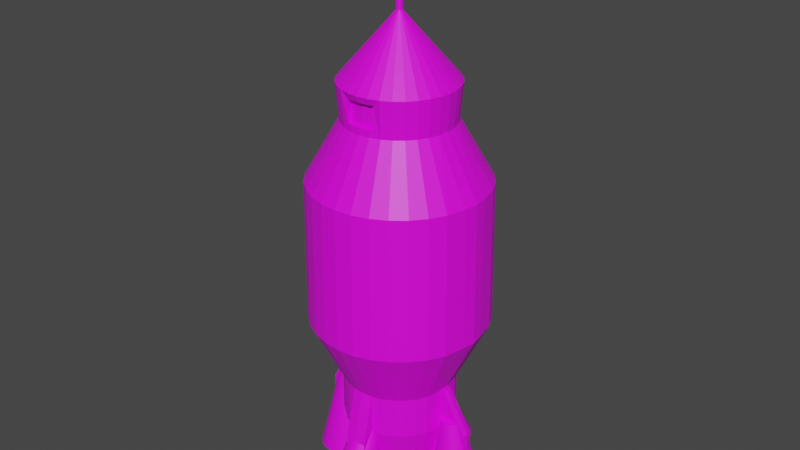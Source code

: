 # Source: ENEASRocket6.blend  (saved by Blender 2.81.16; exported with 4.5.12 LTS)
import bpy
from mathutils import Matrix  # noqa: F401  (used for matrix-valued properties, if any)

bpy.ops.wm.read_factory_settings(use_empty=True)
scene = bpy.context.scene
scene.name = 'Scene'

# ---- collections
col_collection = bpy.data.collections.new('Collection'); scene.collection.children.link(col_collection)

# ---- images (referenced by path relative to the original .blend; pixels are not part of the script)
import os
ASSET_DIR = os.environ.get("B2B_ASSET_DIR", "")  # directory of the original .blend (textures are referenced by path, not embedded)
HERE = os.path.dirname(os.path.abspath(__file__))  # packed textures are extracted next to this script under _unpacked/

def load_image(name, relpath, width, height, colorspace="sRGB"):
    """Load a texture the original file referenced (path relative to the .blend, or extracted next to this script)."""
    p = next((c for c in (os.path.join(HERE, relpath), os.path.join(ASSET_DIR, relpath)) if relpath and os.path.exists(c)), "")
    if p:
        img = bpy.data.images.load(p, check_existing=True)
        img.name = name
    else:  # same state as the original file: an image datablock whose file is absent (Cycles renders it pink)
        img = bpy.data.images.new(name, width, height)
        img.source = "FILE"
        img.filepath = "//" + (relpath or name)
    img.colorspace_settings.name = colorspace
    return img
img_lospec500_32x_png = load_image('lospec500-32x.png', 'lospec500-32x.png', 1024, 1024, 'sRGB')

# ---- materials (node trees are filled in below, after node groups)
mat_texturematerial = bpy.data.materials.new('TextureMaterial')
mat_texturematerial.use_transparent_shadow = False

# ---- material node trees
mat_texturematerial.use_nodes = True; mat_texturematerial.node_tree.nodes.clear()
_N = mat_texturematerial.node_tree.nodes; _L = mat_texturematerial.node_tree.links
n0 = _N.new('ShaderNodeBsdfPrincipled'); n0.name = 'Principled BSDF'; n0.location = (10, 300)
n0.distribution = 'GGX'
n0.subsurface_method = 'BURLEY'
n0.inputs[3].default_value = 1.45
n0.inputs[27].default_value = (0.0, 0.0, 0.0, 1.0)
n0.inputs[28].default_value = 1.0
n1 = _N.new('ShaderNodeTexImage'); n1.name = 'Image Texture'; n1.location = (-479, 153)
n1.image = img_lospec500_32x_png
n2 = _N.new('ShaderNodeOutputMaterial'); n2.name = 'Material Output'; n2.location = (572, 201)
_L.new(n0.outputs[0], n2.inputs[0])
_L.new(n1.outputs[0], n0.inputs[0])
n2.is_active_output = True

# ---- world
world_world = bpy.data.worlds.new('World'); scene.world = world_world
world_world.use_nodes = True; world_world.node_tree.nodes.clear()
_N = world_world.node_tree.nodes; _L = world_world.node_tree.links
n0 = _N.new('ShaderNodeOutputWorld'); n0.name = 'World Output'; n0.location = (300, 300)
n1 = _N.new('ShaderNodeBackground'); n1.name = 'Background'; n1.location = (10, 300)
n1.inputs[0].default_value = (0.05088, 0.05088, 0.05088, 1.0)
_L.new(n1.outputs[0], n0.inputs[0])
n0.is_active_output = True
world_world.color = (0.05088, 0.05088, 0.05088)
world_world.use_sun_shadow = False
world_world.sun_shadow_jitter_overblur = 0.0

# ---- meshes
me_cylinder_002 = bpy.data.meshes.new('Cylinder.002')
me_cylinder_002.from_pydata([(-0.5141, 0.2, 0.471), (-0.4741, 0.08, 1.131), (-0.4751, 0.1962, 0.471), (-0.4585, 0.07846, 1.131), (-0.4376, 0.1848, 0.471), (-0.4435, 0.07391, 1.131), (-0.403, 0.1663, 0.471), (-0.4297, 0.06652, 1.131), (-0.3727, 0.1414, 0.471), (-0.4176, 0.05657, 1.131), (-0.3478, 0.1111, 0.471), (-0.4076, 0.04445, 1.131), (-0.3294, 0.07654, 0.471), (-0.4002, 0.03061, 1.131), (-0.318, 0.03902, 0.471), (-0.3957, 0.01561, 1.131), (-0.3141, 2.699e-07, 0.471), (-0.3941, 2.946e-07, 1.131), (-0.318, -0.03902, 0.471), (-0.3957, -0.01561, 1.131), (-0.3294, -0.07654, 0.471), (-0.4002, -0.03061, 1.131), (-0.3478, -0.1111, 0.471), (-0.4076, -0.04445, 1.131), (-0.3727, -0.1414, 0.471), (-0.4176, -0.05657, 1.131), (-0.403, -0.1663, 0.471), (-0.4297, -0.06652, 1.131), (-0.4376, -0.1848, 0.471), (-0.4435, -0.07391, 1.131), (-0.4751, -0.1962, 0.471), (-0.4585, -0.07846, 1.131), (-0.5141, -0.2, 0.471), (-0.4741, -0.08, 1.131), (-0.5532, -0.1962, 0.471), (-0.4897, -0.07846, 1.131), (-0.5907, -0.1848, 0.471), (-0.5048, -0.07391, 1.131), (-0.6253, -0.1663, 0.471), (-0.5186, -0.06652, 1.131), (-0.6556, -0.1414, 0.471), (-0.5307, -0.05657, 1.131), (-0.6804, -0.1111, 0.471), (-0.5407, -0.04445, 1.131), (-0.6989, -0.07654, 0.471), (-0.548, -0.03061, 1.131), (-0.7103, -0.03902, 0.471), (-0.5526, -0.01561, 1.131), (-0.7141, 4.479e-07, 0.471), (-0.5541, 3.658e-07, 1.131), (-0.7103, 0.03902, 0.471), (-0.5526, 0.01561, 1.131), (-0.6989, 0.07654, 0.471), (-0.548, 0.03062, 1.131), (-0.6804, 0.1111, 0.471), (-0.5407, 0.04445, 1.131), (-0.6556, 0.1414, 0.471), (-0.5307, 0.05657, 1.131), (-0.6253, 0.1663, 0.471), (-0.5186, 0.06652, 1.131), (-0.5907, 0.1848, 0.471), (-0.5048, 0.07391, 1.131), (-0.5532, 0.1962, 0.471), (-0.4897, 0.07846, 1.131), (0.5132, 0.2, 0.471), (0.4692, 0.08, 1.131), (0.5523, 0.1962, 0.471), (0.4848, 0.07846, 1.131), (0.5898, 0.1848, 0.471), (0.4998, 0.07391, 1.131), (0.6243, 0.1663, 0.471), (0.5137, 0.06652, 1.131), (0.6547, 0.1414, 0.471), (0.5258, 0.05657, 1.131), (0.6795, 0.1111, 0.471), (0.5358, 0.04445, 1.131), (0.698, 0.07654, 0.471), (0.5431, 0.03061, 1.131), (0.7094, 0.03902, 0.471), (0.5477, 0.01561, 1.131), (0.7132, 2.699e-07, 0.471), (0.5492, 2.946e-07, 1.131), (0.7094, -0.03902, 0.471), (0.5477, -0.01561, 1.131), (0.698, -0.07654, 0.471), (0.5431, -0.03061, 1.131), (0.6795, -0.1111, 0.471), (0.5358, -0.04445, 1.131), (0.6547, -0.1414, 0.471), (0.5258, -0.05657, 1.131), (0.6243, -0.1663, 0.471), (0.5137, -0.06652, 1.131), (0.5898, -0.1848, 0.471), (0.4998, -0.07391, 1.131), (0.5523, -0.1962, 0.471), (0.4848, -0.07846, 1.131), (0.5132, -0.2, 0.471), (0.4692, -0.08, 1.131), (0.4742, -0.1962, 0.471), (0.4536, -0.07846, 1.131), (0.4367, -0.1848, 0.471), (0.4386, -0.07391, 1.131), (0.4021, -0.1663, 0.471), (0.4248, -0.06652, 1.131), (0.3718, -0.1414, 0.471), (0.4127, -0.05657, 1.131), (0.3469, -0.1111, 0.471), (0.4027, -0.04445, 1.131), (0.3285, -0.07654, 0.471), (0.3953, -0.03061, 1.131), (0.3171, -0.03902, 0.471), (0.3908, -0.01561, 1.131), (0.3132, 4.479e-07, 0.471), (0.3892, 3.658e-07, 1.131), (0.3171, 0.03902, 0.471), (0.3908, 0.01561, 1.131), (0.3285, 0.07654, 0.471), (0.3953, 0.03062, 1.131), (0.3469, 0.1111, 0.471), (0.4027, 0.04445, 1.131), (0.3718, 0.1414, 0.471), (0.4127, 0.05657, 1.131), (0.4021, 0.1663, 0.471), (0.4248, 0.06652, 1.131), (0.4367, 0.1848, 0.471), (0.4386, 0.07391, 1.131), (0.4742, 0.1962, 0.471), (0.4536, 0.07846, 1.131), (-0.003191, 0.75, 0.471), (-0.003191, 0.41, 1.131), (0.03583, 0.7462, 0.471), (0.01242, 0.4085, 1.131), (0.07335, 0.7348, 0.471), (0.02742, 0.4039, 1.131), (0.1079, 0.7163, 0.471), (0.04125, 0.3965, 1.131), (0.1382, 0.6914, 0.471), (0.05338, 0.3866, 1.131), (0.1631, 0.6611, 0.471), (0.06333, 0.3744, 1.131), (0.1816, 0.6265, 0.471), (0.07072, 0.3606, 1.131), (0.193, 0.589, 0.471), (0.07527, 0.3456, 1.131), (0.1968, 0.55, 0.471), (0.07681, 0.33, 1.131), (0.193, 0.511, 0.471), (0.07527, 0.3144, 1.131), (0.1816, 0.4735, 0.471), (0.07072, 0.2994, 1.131), (0.1631, 0.4389, 0.471), (0.06333, 0.2856, 1.131), (0.1382, 0.4086, 0.471), (0.05338, 0.2734, 1.131), (0.1079, 0.3837, 0.471), (0.04125, 0.2635, 1.131), (0.07335, 0.3652, 0.471), (0.02742, 0.2561, 1.131), (0.03583, 0.3538, 0.471), (0.01242, 0.2515, 1.131), (-0.003191, 0.35, 0.471), (-0.003191, 0.25, 1.131), (-0.04221, 0.3538, 0.471), (-0.0188, 0.2515, 1.131), (-0.07973, 0.3652, 0.471), (-0.03381, 0.2561, 1.131), (-0.1143, 0.3837, 0.471), (-0.04764, 0.2635, 1.131), (-0.1446, 0.4086, 0.471), (-0.05976, 0.2734, 1.131), (-0.1695, 0.4389, 0.471), (-0.06971, 0.2856, 1.131), (-0.188, 0.4735, 0.471), (-0.0771, 0.2994, 1.131), (-0.1993, 0.511, 0.471), (-0.08165, 0.3144, 1.131), (-0.2032, 0.55, 0.471), (-0.08319, 0.33, 1.131), (-0.1993, 0.589, 0.471), (-0.08165, 0.3456, 1.131), (-0.188, 0.6265, 0.471), (-0.0771, 0.3606, 1.131), (-0.1695, 0.6611, 0.471), (-0.06971, 0.3744, 1.131), (-0.1446, 0.6914, 0.471), (-0.05976, 0.3866, 1.131), (-0.1143, 0.7163, 0.471), (-0.04764, 0.3965, 1.131), (-0.07973, 0.7348, 0.471), (-0.03381, 0.4039, 1.131), (-0.04221, 0.7462, 0.471), (-0.0188, 0.4085, 1.131), (-0.002465, -0.35, 0.471), (-0.002465, -0.25, 1.131), (0.03655, -0.3538, 0.471), (0.01314, -0.2515, 1.131), (0.07407, -0.3652, 0.471), (0.02815, -0.2561, 1.131), (0.1086, -0.3837, 0.471), (0.04198, -0.2635, 1.131), (0.139, -0.4086, 0.471), (0.0541, -0.2734, 1.131), (0.1638, -0.4389, 0.471), (0.06405, -0.2856, 1.131), (0.1823, -0.4735, 0.471), (0.07145, -0.2994, 1.131), (0.1937, -0.511, 0.471), (0.076, -0.3144, 1.131), (0.1975, -0.55, 0.471), (0.07753, -0.33, 1.131), (0.1937, -0.589, 0.471), (0.076, -0.3456, 1.131), (0.1823, -0.6265, 0.471), (0.07145, -0.3606, 1.131), (0.1638, -0.6611, 0.471), (0.06405, -0.3744, 1.131), (0.139, -0.6914, 0.471), (0.0541, -0.3866, 1.131), (0.1086, -0.7163, 0.471), (0.04198, -0.3965, 1.131), (0.07407, -0.7348, 0.471), (0.02815, -0.4039, 1.131), (0.03655, -0.7462, 0.471), (0.01314, -0.4085, 1.131), (-0.002465, -0.75, 0.471), (-0.002465, -0.41, 1.131), (-0.04148, -0.7462, 0.471), (-0.01807, -0.4085, 1.131), (-0.079, -0.7348, 0.471), (-0.03308, -0.4039, 1.131), (-0.1136, -0.7163, 0.471), (-0.04691, -0.3965, 1.131), (-0.1439, -0.6914, 0.471), (-0.05903, -0.3866, 1.131), (-0.1688, -0.6611, 0.471), (-0.06898, -0.3744, 1.131), (-0.1872, -0.6265, 0.471), (-0.07638, -0.3606, 1.131), (-0.1986, -0.589, 0.471), (-0.08093, -0.3456, 1.131), (-0.2025, -0.55, 0.471), (-0.08247, -0.33, 1.131), (-0.1986, -0.511, 0.471), (-0.08093, -0.3144, 1.131), (-0.1872, -0.4735, 0.471), (-0.07638, -0.2994, 1.131), (-0.1688, -0.4389, 0.471), (-0.06898, -0.2856, 1.131), (-0.1439, -0.4086, 0.471), (-0.05903, -0.2734, 1.131), (-0.1136, -0.3837, 0.471), (-0.04691, -0.2635, 1.131), (-0.079, -0.3652, 0.471), (-0.03308, -0.2561, 1.131), (-0.04148, -0.3538, 0.471), (-0.01807, -0.2515, 1.131), (2.125e-07, 0.222, 0.7491), (3.971e-07, 0.01548, 3.927), (0.04331, 0.2177, 0.7491), (0.004231, 0.01507, 3.927), (0.08496, 0.2051, 0.7491), (0.008299, 0.01383, 3.927), (0.1233, 0.1846, 0.7491), (0.01205, 0.01183, 3.927), (0.157, 0.157, 0.7491), (0.01534, 0.009133, 3.927), (0.1846, 0.1233, 0.7491), (0.01803, 0.005847, 3.927), (0.2027, 0.08943, 0.7491), (0.02004, 0.002097, 3.927), (0.2182, 0.01099, 0.7491), (0.02127, -0.001971, 3.927), (-0.2182, 0.01099, 0.7491), (-0.02127, -0.001971, 3.927), (-0.2027, 0.08943, 0.7491), (-0.02004, 0.002097, 3.927), (-0.1846, 0.1233, 0.7491), (-0.01803, 0.005847, 3.927), (-0.157, 0.157, 0.7491), (-0.01533, 0.009133, 3.927), (-0.1233, 0.1846, 0.7491), (-0.01205, 0.01183, 3.927), (-0.08496, 0.2051, 0.7491), (-0.008299, 0.01383, 3.927), (-0.04331, 0.2177, 0.7491), (-0.00423, 0.01507, 3.927), (2.505e-07, 0.3951, 3.49), (0.07829, 0.3874, 3.49), (0.1536, 0.3645, 3.49), (0.2229, 0.3275, 3.49), (0.2838, 0.2776, 3.49), (0.3337, 0.2167, 3.49), (0.3707, 0.1474, 3.49), (0.3936, 0.07209, 3.49), (-0.3936, 0.07209, 3.49), (-0.3707, 0.1474, 3.49), (-0.3337, 0.2167, 3.49), (-0.2838, 0.2776, 3.49), (-0.2229, 0.3275, 3.49), (-0.1536, 0.3645, 3.49), (-0.07829, 0.3874, 3.49), (0.07417, 0.3667, 3.235), (0.07797, 0.392, 1.348), (0.07797, 0.392, 1.049), (0.1455, 0.345, 3.235), (0.1529, 0.3692, 1.348), (0.1529, 0.3692, 1.049), (0.2112, 0.3099, 3.235), (0.222, 0.3323, 1.348), (0.222, 0.3323, 1.049), (0.2688, 0.2626, 3.235), (0.2826, 0.2826, 1.348), (0.2826, 0.2826, 1.049), (0.3161, 0.205, 3.235), (0.3323, 0.222, 1.348), (0.3323, 0.222, 1.049), (0.3512, 0.1393, 3.235), (0.3692, 0.1529, 1.348), (0.3692, 0.1529, 1.049), (0.3729, 0.06796, 3.235), (0.392, 0.038, 1.348), (0.392, 0.038, 1.049), (-0.3729, 0.06796, 3.235), (-0.392, 0.03801, 1.348), (-0.392, 0.03801, 1.049), (-0.3512, 0.1393, 3.235), (-0.3692, 0.1529, 1.348), (-0.3692, 0.1529, 1.049), (-0.3161, 0.205, 3.235), (-0.3323, 0.222, 1.348), (-0.3323, 0.222, 1.049), (-0.2688, 0.2626, 3.235), (-0.2826, 0.2826, 1.348), (-0.2826, 0.2826, 1.049), (-0.2112, 0.3099, 3.235), (-0.222, 0.3323, 1.348), (-0.222, 0.3323, 1.049), (-0.1455, 0.345, 3.235), (-0.1529, 0.3692, 1.348), (-0.1529, 0.3692, 1.049), (-0.07417, 0.3667, 3.235), (-0.07797, 0.392, 1.348), (-0.07797, 0.392, 1.049), (2.189e-07, 0.3997, 1.049), (2.189e-07, 0.3997, 1.348), (2.59e-07, 0.374, 3.235), (0.07797, 0.4875, 0.851), (0.07797, 0.4875, 1.001), (2.189e-07, 0.4952, 1.001), (-0.07797, 0.4875, 1.001), (2.189e-07, 0.4952, 0.851), (-0.07797, 0.4875, 0.851), (0.5918, 0.038, 1.049), (0.6027, 0.03073, 0.7491), (0.4217, 0.038, 1.348), (-0.6097, 0.03073, 0.7491), (-0.5918, 0.03801, 1.049), (-0.4217, 0.03801, 1.348), (2.125e-07, -0.222, 0.7491), (3.971e-07, -0.02789, 3.927), (0.04331, -0.2177, 0.7491), (0.004231, -0.02747, 3.927), (0.08496, -0.2051, 0.7491), (0.008299, -0.02624, 3.927), (0.1233, -0.1846, 0.7491), (0.01205, -0.02423, 3.927), (0.157, -0.157, 0.7491), (0.01534, -0.02154, 3.927), (0.1846, -0.1233, 0.7491), (0.01803, -0.01825, 3.927), (0.2027, -0.08943, 0.7491), (0.02004, -0.0145, 3.927), (0.2182, -0.01099, 0.7491), (0.02127, -0.01043, 3.927), (0.2205, 2.761e-08, 0.7491), (0.02169, -0.006202, 3.927), (-0.2205, 2.761e-08, 0.7491), (-0.02169, -0.006202, 3.927), (-0.2182, -0.01099, 0.7491), (-0.02127, -0.01043, 3.927), (-0.2027, -0.08943, 0.7491), (-0.02004, -0.0145, 3.927), (-0.1846, -0.1233, 0.7491), (-0.01803, -0.01825, 3.927), (-0.157, -0.157, 0.7491), (-0.01533, -0.02154, 3.927), (-0.1233, -0.1846, 0.7491), (-0.01205, -0.02423, 3.927), (-0.08496, -0.2051, 0.7491), (-0.008299, -0.02624, 3.927), (-0.04331, -0.2177, 0.7491), (-0.00423, -0.02747, 3.927), (2.59e-07, -0.3864, 3.444), (0.07417, -0.3791, 3.444), (0.1012, -0.3709, 3.444), (0.2229, -0.3399, 3.49), (0.2838, -0.29, 3.49), (0.3337, -0.2291, 3.49), (0.3707, -0.1598, 3.49), (0.3936, -0.08449, 3.49), (0.4013, -0.006202, 3.49), (-0.4013, -0.006202, 3.49), (-0.3936, -0.08449, 3.49), (-0.3707, -0.1598, 3.49), (-0.3337, -0.2291, 3.49), (-0.2838, -0.29, 3.49), (-0.2229, -0.3399, 3.49), (-0.1012, -0.3709, 3.444), (-0.07417, -0.3791, 3.444), (0.07417, -0.3791, 3.235), (0.07797, -0.392, 1.348), (0.07797, -0.392, 1.049), (0.1012, -0.3709, 3.282), (0.1529, -0.3692, 1.348), (0.1529, -0.3692, 1.049), (0.2112, -0.3223, 3.235), (0.222, -0.3323, 1.348), (0.222, -0.3323, 1.049), (0.2688, -0.275, 3.235), (0.2826, -0.2826, 1.348), (0.2826, -0.2826, 1.049), (0.3161, -0.2174, 3.235), (0.3323, -0.222, 1.348), (0.3323, -0.222, 1.049), (0.3512, -0.1517, 3.235), (0.3692, -0.1529, 1.348), (0.3692, -0.1529, 1.049), (0.3729, -0.08037, 3.235), (0.392, -0.038, 1.348), (0.392, -0.038, 1.049), (0.3802, -0.006202, 3.235), (0.3997, 2.838e-08, 1.348), (-0.3802, -0.006202, 3.235), (-0.3997, 2.838e-08, 1.348), (-0.3729, -0.08037, 3.235), (-0.392, -0.03801, 1.348), (-0.392, -0.03801, 1.049), (-0.3512, -0.1517, 3.235), (-0.3692, -0.1529, 1.348), (-0.3692, -0.1529, 1.049), (-0.3161, -0.2174, 3.235), (-0.3323, -0.222, 1.348), (-0.3323, -0.222, 1.049), (-0.2688, -0.275, 3.235), (-0.2826, -0.2826, 1.348), (-0.2826, -0.2826, 1.049), (-0.2112, -0.3223, 3.235), (-0.222, -0.3323, 1.348), (-0.222, -0.3323, 1.049), (-0.1012, -0.3709, 3.282), (-0.1529, -0.3692, 1.348), (-0.1529, -0.3692, 1.049), (-0.07417, -0.3791, 3.235), (-0.07797, -0.392, 1.348), (-0.07797, -0.392, 1.049), (2.189e-07, -0.3997, 1.049), (2.189e-07, -0.3997, 1.348), (2.59e-07, -0.3864, 3.235), (0.01803, 0.005847, 4.477), (0.01534, 0.009133, 4.477), (0.01205, 0.01183, 4.477), (0.008299, 0.01383, 4.477), (3.971e-07, 0.01548, 4.477), (0.004231, 0.01507, 4.477), (0.07797, -0.4811, 0.8382), (0.07797, -0.4811, 0.9884), (2.189e-07, -0.4888, 0.9884), (-0.07797, -0.4811, 0.9884), (2.189e-07, -0.4888, 0.8382), (-0.07797, -0.4811, 0.8382), (0.5918, -0.038, 1.049), (0.6027, -0.03073, 0.7491), (0.6089, 2.761e-08, 0.7491), (0.5995, 2.838e-08, 1.049), (0.4217, -0.038, 1.348), (0.4294, 2.838e-08, 1.348), (-0.5995, 2.838e-08, 1.049), (-0.6159, 2.761e-08, 0.7491), (-0.6097, -0.03073, 0.7491), (-0.5918, -0.03801, 1.049), (-0.4294, 2.838e-08, 1.348), (-0.4217, -0.03801, 1.348), (-0.07829, -0.3998, 3.49), (2.505e-07, -0.4075, 3.49), (-0.1536, -0.3769, 3.49), (0.07829, -0.3998, 3.49), (0.1536, -0.3769, 3.49), (0.1455, -0.3574, 3.235), (-0.1455, -0.3574, 3.235), (2.59e-07, -0.3864, 3.282), (0.07417, -0.3791, 3.282), (-0.07417, -0.3791, 3.282), (2.347e-07, -0.3532, 3.282), (2.347e-07, -0.3532, 3.444), (0.07417, -0.3459, 3.444), (0.07417, -0.3459, 3.282), (-0.07417, -0.3459, 3.444), (-0.07417, -0.3459, 3.282), (-0.1012, -0.3377, 3.444), (0.1012, -0.3377, 3.444), (0.1012, -0.3377, 3.282), (-0.1012, -0.3377, 3.282), (2.458e-07, 0.3232, 0.7491), (0.06305, 0.317, 0.7491), (0.1237, 0.2986, 0.7491), (0.1796, 0.2687, 0.7491), (0.2285, 0.2285, 0.7491), (0.2687, 0.1796, 0.7491), (0.2986, 0.1237, 0.7491), (0.317, 0.03073, 0.7491), (0.3232, 2.761e-08, 0.7491), (-0.3232, 2.761e-08, 0.7491), (-0.317, 0.03073, 0.7491), (-0.2986, 0.1237, 0.7491), (-0.2687, 0.1796, 0.7491), (-0.2285, 0.2285, 0.7491), (-0.1796, 0.2687, 0.7491), (-0.1237, 0.2986, 0.7491), (-0.06305, 0.317, 0.7491), (2.458e-07, -0.3232, 0.7491), (0.06305, -0.317, 0.7491), (0.1237, -0.2986, 0.7491), (0.1796, -0.2687, 0.7491), (0.2285, -0.2285, 0.7491), (0.2687, -0.1796, 0.7491), (0.2986, -0.1237, 0.7491), (0.317, -0.03073, 0.7491), (-0.317, -0.03073, 0.7491), (-0.2986, -0.1237, 0.7491), (-0.2687, -0.1796, 0.7491), (-0.2285, -0.2285, 0.7491), (-0.1796, -0.2687, 0.7491), (-0.1237, -0.2986, 0.7491), (-0.06305, -0.317, 0.7491), (2.125e-07, 0.222, 1.043), (0.04331, 0.2177, 1.043), (0.08496, 0.2051, 1.043), (0.1233, 0.1846, 1.043), (0.157, 0.157, 1.043), (0.1846, 0.1233, 1.043), (0.2027, 0.08943, 1.043), (0.2182, 0.01099, 1.043), (0.2205, 2.761e-08, 1.043), (-0.2205, 2.761e-08, 1.043), (-0.2182, 0.01099, 1.043), (-0.2027, 0.08943, 1.043), (-0.1846, 0.1233, 1.043), (-0.157, 0.157, 1.043), (-0.1233, 0.1846, 1.043), (-0.08496, 0.2051, 1.043), (-0.04331, 0.2177, 1.043), (2.125e-07, -0.222, 1.043), (0.04331, -0.2177, 1.043), (0.08496, -0.2051, 1.043), (0.1233, -0.1846, 1.043), (0.157, -0.157, 1.043), (0.1846, -0.1233, 1.043), (0.2027, -0.08943, 1.043), (0.2182, -0.01099, 1.043), (-0.2182, -0.01099, 1.043), (-0.2027, -0.08943, 1.043), (-0.1846, -0.1233, 1.043), (-0.157, -0.157, 1.043), (-0.1233, -0.1846, 1.043), (-0.08496, -0.2051, 1.043), (-0.04331, -0.2177, 1.043), (0.02004, 0.002097, 4.477), (0.02127, -0.001971, 4.477), (0.02169, -0.006202, 4.477), (-0.02127, -0.001971, 4.477), (-0.02169, -0.006202, 4.477), (-0.02004, 0.002097, 4.477), (-0.01803, 0.005847, 4.477), (-0.01533, 0.009133, 4.477), (-0.01205, 0.01183, 4.477), (-0.008299, 0.01383, 4.477), (-0.00423, 0.01507, 4.477), (0.004231, -0.02747, 4.477), (3.971e-07, -0.02789, 4.477), (0.008299, -0.02624, 4.477), (0.01205, -0.02423, 4.477), (0.01534, -0.02154, 4.477), (0.01803, -0.01825, 4.477), (0.02004, -0.0145, 4.477), (0.02127, -0.01043, 4.477), (-0.02127, -0.01043, 4.477), (-0.02004, -0.0145, 4.477), (-0.01803, -0.01825, 4.477), (-0.01533, -0.02154, 4.477), (-0.01205, -0.02423, 4.477), (-0.008299, -0.02624, 4.477), (-0.00423, -0.02747, 4.477), (0.1206, 0.6016, 2.819), (0.1227, 0.6152, 1.813), (0.2366, 0.5665, 2.819), (0.2406, 0.5794, 1.813), (0.3435, 0.5093, 2.819), (0.3493, 0.5213, 1.813), (0.4372, 0.4324, 2.819), (0.4446, 0.4431, 1.813), (0.5141, 0.3387, 2.819), (0.5228, 0.3478, 1.813), (0.5713, 0.2318, 2.819), (0.5809, 0.2391, 1.813), (0.6065, 0.0953, 2.819), (0.6167, 0.07932, 1.813), (0.6184, -0.004834, 2.819), (0.6288, -0.001526, 1.813), (-0.6184, -0.004834, 2.819), (-0.6288, -0.001526, 1.813), (-0.6065, 0.0953, 2.819), (-0.6167, 0.07932, 1.813), (-0.5713, 0.2318, 2.819), (-0.5809, 0.2391, 1.813), (-0.5141, 0.3387, 2.819), (-0.5228, 0.3478, 1.813), (-0.4372, 0.4324, 2.819), (-0.4446, 0.4431, 1.813), (-0.3435, 0.5093, 2.819), (-0.3493, 0.5213, 1.813), (-0.2366, 0.5665, 2.819), (-0.2406, 0.5794, 1.813), (-0.1206, 0.6016, 2.819), (-0.1227, 0.6152, 1.813), (1.352e-07, 0.6272, 1.813), (1.566e-07, 0.6135, 2.819), (0.1206, -0.6113, 2.819), (0.1227, -0.6182, 1.813), (0.2366, -0.5761, 2.819), (0.2406, -0.5824, 1.813), (0.3435, -0.519, 2.819), (0.3493, -0.5243, 1.813), (0.4372, -0.4421, 2.819), (0.4446, -0.4461, 1.813), (0.5141, -0.3484, 2.819), (0.5228, -0.3508, 1.813), (0.5713, -0.2415, 2.819), (0.5809, -0.2421, 1.813), (0.6065, -0.105, 2.819), (0.6167, -0.08237, 1.813), (-0.6065, -0.105, 2.819), (-0.6167, -0.08237, 1.813), (-0.5713, -0.2415, 2.819), (-0.5809, -0.2421, 1.813), (-0.5141, -0.3484, 2.819), (-0.5228, -0.3508, 1.813), (-0.4372, -0.4421, 2.819), (-0.4446, -0.4461, 1.813), (-0.3435, -0.519, 2.819), (-0.3493, -0.5243, 1.813), (-0.2366, -0.5761, 2.819), (-0.2406, -0.5824, 1.813), (-0.1206, -0.6113, 2.819), (-0.1227, -0.6182, 1.813), (1.352e-07, -0.6303, 1.813), (1.566e-07, -0.6232, 2.819)], [], [(0, 1, 3, 2), (2, 3, 5, 4), (4, 5, 7, 6), (6, 7, 9, 8), (8, 9, 11, 10), (10, 11, 13, 12), (12, 13, 15, 14), (14, 15, 17, 16), (16, 17, 19, 18), (18, 19, 21, 20), (20, 21, 23, 22), (22, 23, 25, 24), (24, 25, 27, 26), (26, 27, 29, 28), (28, 29, 31, 30), (30, 31, 33, 32), (32, 33, 35, 34), (34, 35, 37, 36), (36, 37, 39, 38), (38, 39, 41, 40), (40, 41, 43, 42), (42, 43, 45, 44), (44, 45, 47, 46), (46, 47, 49, 48), (48, 49, 51, 50), (50, 51, 53, 52), (52, 53, 55, 54), (54, 55, 57, 56), (56, 57, 59, 58), (58, 59, 61, 60), (3, 1, 63, 61, 59, 57, 55, 53, 51, 49, 47, 45, 43, 41, 39, 37, 35, 33, 31, 29, 27, 25, 23, 21, 19, 17, 15, 13, 11, 9, 7, 5), (60, 61, 63, 62), (62, 63, 1, 0), (0, 2, 4, 6, 8, 10, 12, 14, 16, 18, 20, 22, 24, 26, 28, 30, 32, 34, 36, 38, 40, 42, 44, 46, 48, 50, 52, 54, 56, 58, 60, 62), (64, 65, 67, 66), (66, 67, 69, 68), (68, 69, 71, 70), (70, 71, 73, 72), (72, 73, 75, 74), (74, 75, 77, 76), (76, 77, 79, 78), (78, 79, 81, 80), (80, 81, 83, 82), (82, 83, 85, 84), (84, 85, 87, 86), (86, 87, 89, 88), (88, 89, 91, 90), (90, 91, 93, 92), (92, 93, 95, 94), (94, 95, 97, 96), (96, 97, 99, 98), (98, 99, 101, 100), (100, 101, 103, 102), (102, 103, 105, 104), (104, 105, 107, 106), (106, 107, 109, 108), (108, 109, 111, 110), (110, 111, 113, 112), (112, 113, 115, 114), (114, 115, 117, 116), (116, 117, 119, 118), (118, 119, 121, 120), (120, 121, 123, 122), (122, 123, 125, 124), (67, 65, 127, 125, 123, 121, 119, 117, 115, 113, 111, 109, 107, 105, 103, 101, 99, 97, 95, 93, 91, 89, 87, 85, 83, 81, 79, 77, 75, 73, 71, 69), (124, 125, 127, 126), (126, 127, 65, 64), (64, 66, 68, 70, 72, 74, 76, 78, 80, 82, 84, 86, 88, 90, 92, 94, 96, 98, 100, 102, 104, 106, 108, 110, 112, 114, 116, 118, 120, 122, 124, 126), (128, 129, 131, 130), (130, 131, 133, 132), (132, 133, 135, 134), (134, 135, 137, 136), (136, 137, 139, 138), (138, 139, 141, 140), (140, 141, 143, 142), (142, 143, 145, 144), (144, 145, 147, 146), (146, 147, 149, 148), (148, 149, 151, 150), (150, 151, 153, 152), (152, 153, 155, 154), (154, 155, 157, 156), (156, 157, 159, 158), (158, 159, 161, 160), (160, 161, 163, 162), (162, 163, 165, 164), (164, 165, 167, 166), (166, 167, 169, 168), (168, 169, 171, 170), (170, 171, 173, 172), (172, 173, 175, 174), (174, 175, 177, 176), (176, 177, 179, 178), (178, 179, 181, 180), (180, 181, 183, 182), (182, 183, 185, 184), (184, 185, 187, 186), (186, 187, 189, 188), (131, 129, 191, 189, 187, 185, 183, 181, 179, 177, 175, 173, 171, 169, 167, 165, 163, 161, 159, 157, 155, 153, 151, 149, 147, 145, 143, 141, 139, 137, 135, 133), (188, 189, 191, 190), (190, 191, 129, 128), (128, 130, 132, 134, 136, 138, 140, 142, 144, 146, 148, 150, 152, 154, 156, 158, 160, 162, 164, 166, 168, 170, 172, 174, 176, 178, 180, 182, 184, 186, 188, 190), (192, 193, 195, 194), (194, 195, 197, 196), (196, 197, 199, 198), (198, 199, 201, 200), (200, 201, 203, 202), (202, 203, 205, 204), (204, 205, 207, 206), (206, 207, 209, 208), (208, 209, 211, 210), (210, 211, 213, 212), (212, 213, 215, 214), (214, 215, 217, 216), (216, 217, 219, 218), (218, 219, 221, 220), (220, 221, 223, 222), (222, 223, 225, 224), (224, 225, 227, 226), (226, 227, 229, 228), (228, 229, 231, 230), (230, 231, 233, 232), (232, 233, 235, 234), (234, 235, 237, 236), (236, 237, 239, 238), (238, 239, 241, 240), (240, 241, 243, 242), (242, 243, 245, 244), (244, 245, 247, 246), (246, 247, 249, 248), (248, 249, 251, 250), (250, 251, 253, 252), (195, 193, 255, 253, 251, 249, 247, 245, 243, 241, 239, 237, 235, 233, 231, 229, 227, 225, 223, 221, 219, 217, 215, 213, 211, 209, 207, 205, 203, 201, 199, 197), (252, 253, 255, 254), (254, 255, 193, 192), (192, 194, 196, 198, 200, 202, 204, 206, 208, 210, 212, 214, 216, 218, 220, 222, 224, 226, 228, 230, 232, 234, 236, 238, 240, 242, 244, 246, 248, 250, 252, 254), (286, 257, 259, 287), (287, 259, 261, 288), (288, 261, 263, 289), (289, 263, 265, 290), (290, 265, 267, 291), (291, 267, 269, 292), (292, 269, 271, 293), (293, 271, 375, 400), (401, 377, 273, 294), (294, 273, 275, 295), (295, 275, 277, 296), (296, 277, 279, 297), (297, 279, 281, 298), (298, 281, 283, 299), (299, 283, 285, 300), (300, 285, 257, 286), (340, 300, 286, 345), (337, 299, 300, 340), (334, 298, 299, 337), (331, 297, 298, 334), (328, 296, 297, 331), (325, 295, 296, 328), (322, 294, 295, 325), (432, 401, 294, 322), (319, 293, 400, 430), (316, 292, 293, 319), (313, 291, 292, 316), (310, 290, 291, 313), (307, 289, 290, 310), (304, 288, 289, 307), (301, 287, 288, 304), (345, 286, 287, 301), (502, 343, 303, 503), (625, 345, 301, 592), (503, 303, 306, 504), (303, 302, 305, 306), (592, 301, 304, 594), (504, 306, 309, 505), (306, 305, 308, 309), (594, 304, 307, 596), (505, 309, 312, 506), (309, 308, 311, 312), (596, 307, 310, 598), (506, 312, 315, 507), (312, 311, 314, 315), (598, 310, 313, 600), (507, 315, 318, 508), (315, 314, 317, 318), (600, 313, 316, 602), (508, 318, 321, 509), (318, 317, 320, 321), (602, 316, 319, 604), (320, 431, 475, 354), (321, 320, 354, 352), (604, 319, 430, 606), (324, 512, 355, 356), (433, 323, 357, 480), (608, 432, 322, 610), (512, 324, 327, 513), (324, 323, 326, 327), (610, 322, 325, 612), (513, 327, 330, 514), (327, 326, 329, 330), (612, 325, 328, 614), (514, 330, 333, 515), (330, 329, 332, 333), (614, 328, 331, 616), (515, 333, 336, 516), (333, 332, 335, 336), (616, 331, 334, 618), (516, 336, 339, 517), (336, 335, 338, 339), (618, 334, 337, 620), (517, 339, 342, 518), (339, 338, 341, 342), (620, 337, 340, 622), (518, 342, 343, 502), (622, 340, 345, 625), (344, 302, 347, 348), (343, 342, 351, 350), (342, 341, 349, 351), (303, 343, 350, 346), (302, 303, 346, 347), (341, 344, 348, 349), (353, 352, 473, 472), (352, 354, 475, 473), (509, 321, 352, 353), (510, 509, 353, 472), (477, 476, 356, 355), (476, 480, 357, 356), (512, 511, 477, 355), (323, 324, 356, 357), (483, 485, 361, 359), (485, 486, 363, 361), (486, 395, 365, 363), (395, 396, 367, 365), (396, 397, 369, 367), (397, 398, 371, 369), (398, 399, 373, 371), (399, 400, 375, 373), (401, 402, 379, 377), (402, 403, 381, 379), (403, 404, 383, 381), (404, 405, 385, 383), (405, 406, 387, 385), (406, 484, 389, 387), (484, 482, 391, 389), (482, 483, 359, 391), (393, 392, 493, 494), (489, 490, 495, 492), (446, 488, 484, 406), (443, 446, 406, 405), (440, 443, 405, 404), (437, 440, 404, 403), (434, 437, 403, 402), (432, 434, 402, 401), (427, 430, 400, 399), (424, 427, 399, 398), (421, 424, 398, 397), (418, 421, 397, 396), (415, 418, 396, 395), (487, 415, 395, 486), (491, 489, 492, 497), (394, 393, 494, 499), (519, 520, 411, 455), (285, 283, 575, 576), (655, 626, 409, 457), (520, 521, 414, 411), (411, 414, 413, 410), (626, 628, 487, 409), (521, 522, 417, 414), (414, 417, 416, 413), (628, 630, 415, 487), (522, 523, 420, 417), (417, 420, 419, 416), (630, 632, 418, 415), (523, 524, 423, 420), (420, 423, 422, 419), (632, 634, 421, 418), (524, 525, 426, 423), (423, 426, 425, 422), (634, 636, 424, 421), (525, 526, 429, 426), (426, 429, 428, 425), (636, 638, 427, 424), (428, 474, 475, 431), (429, 470, 474, 428), (638, 606, 430, 427), (436, 479, 478, 527), (433, 480, 481, 435), (608, 640, 434, 432), (527, 528, 439, 436), (436, 439, 438, 435), (640, 642, 437, 434), (528, 529, 442, 439), (439, 442, 441, 438), (642, 644, 440, 437), (529, 530, 445, 442), (442, 445, 444, 441), (644, 646, 443, 440), (530, 531, 448, 445), (445, 448, 447, 444), (646, 648, 446, 443), (531, 532, 451, 448), (448, 451, 450, 447), (648, 650, 488, 446), (532, 533, 454, 451), (451, 454, 453, 450), (650, 652, 452, 488), (533, 519, 455, 454), (462, 576, 575, 574, 573, 572, 571, 569, 570, 585, 586, 587, 588, 589, 590, 591, 578, 577, 579, 580, 581, 582, 583, 584, 568, 567, 566, 458, 459, 460, 461, 463), (652, 655, 457, 452), (456, 466, 465, 410), (455, 468, 469, 454), (454, 469, 467, 453), (411, 464, 468, 455), (410, 465, 464, 411), (453, 467, 466, 456), (471, 472, 473, 470), (470, 473, 475, 474), (526, 471, 470, 429), (510, 472, 471, 526), (477, 478, 479, 476), (476, 479, 481, 480), (527, 478, 477, 511), (435, 481, 479, 436), (373, 375, 568, 584), (408, 392, 483, 482), (407, 408, 482, 484), (393, 394, 486, 485), (392, 393, 485, 483), (394, 412, 487, 486), (449, 407, 484, 488), (490, 489, 457, 409), (412, 490, 409, 487), (491, 449, 488, 452), (489, 491, 452, 457), (497, 492, 493, 496), (501, 497, 496, 498), (495, 500, 499, 494), (492, 495, 494, 493), (392, 408, 496, 493), (490, 412, 500, 495), (412, 394, 499, 500), (408, 407, 498, 496), (449, 491, 497, 501), (407, 449, 501, 498), (262, 264, 538, 537), (258, 256, 502, 503), (260, 258, 503, 504), (262, 260, 504, 505), (264, 262, 505, 506), (266, 264, 506, 507), (268, 266, 507, 508), (270, 268, 508, 509), (374, 270, 509, 510), (272, 376, 511, 512), (274, 272, 512, 513), (276, 274, 513, 514), (278, 276, 514, 515), (280, 278, 515, 516), (282, 280, 516, 517), (284, 282, 517, 518), (256, 284, 518, 502), (358, 360, 520, 519), (360, 362, 521, 520), (362, 364, 522, 521), (364, 366, 523, 522), (366, 368, 524, 523), (368, 370, 525, 524), (370, 372, 526, 525), (372, 374, 510, 526), (376, 378, 527, 511), (378, 380, 528, 527), (380, 382, 529, 528), (382, 384, 530, 529), (384, 386, 531, 530), (386, 388, 532, 531), (388, 390, 533, 532), (390, 358, 519, 533), (535, 536, 537, 538, 539, 540, 541, 542, 558, 557, 556, 555, 554, 553, 552, 551, 565, 564, 563, 562, 561, 560, 559, 543, 544, 545, 546, 547, 548, 549, 550, 534), (390, 388, 564, 565), (362, 360, 552, 553), (264, 266, 539, 538), (358, 390, 565, 551), (364, 362, 553, 554), (266, 268, 540, 539), (366, 364, 554, 555), (268, 270, 541, 540), (368, 366, 555, 556), (270, 374, 542, 541), (370, 368, 556, 557), (376, 272, 544, 543), (372, 370, 557, 558), (272, 274, 545, 544), (374, 372, 558, 542), (274, 276, 546, 545), (378, 376, 543, 559), (276, 278, 547, 546), (380, 378, 559, 560), (278, 280, 548, 547), (382, 380, 560, 561), (280, 282, 549, 548), (256, 258, 535, 534), (384, 382, 561, 562), (282, 284, 550, 549), (258, 260, 536, 535), (386, 384, 562, 563), (284, 256, 534, 550), (260, 262, 537, 536), (388, 386, 563, 564), (360, 358, 551, 552), (261, 259, 463, 461), (277, 275, 571, 572), (365, 367, 581, 580), (385, 387, 589, 588), (271, 269, 566, 567), (257, 285, 576, 462), (377, 379, 585, 570), (263, 261, 461, 460), (367, 369, 582, 581), (279, 277, 572, 573), (387, 389, 590, 589), (359, 361, 577, 578), (375, 271, 567, 568), (379, 381, 586, 585), (265, 263, 460, 459), (369, 371, 583, 582), (281, 279, 573, 574), (389, 391, 591, 590), (361, 363, 579, 577), (273, 377, 570, 569), (381, 383, 587, 586), (267, 265, 459, 458), (259, 257, 462, 463), (371, 373, 584, 583), (283, 281, 574, 575), (391, 359, 578, 591), (363, 365, 580, 579), (275, 273, 569, 571), (383, 385, 588, 587), (269, 267, 458, 566), (453, 456, 654, 653), (653, 654, 655, 652), (450, 453, 653, 651), (651, 653, 652, 650), (447, 450, 651, 649), (649, 651, 650, 648), (444, 447, 649, 647), (647, 649, 648, 646), (441, 444, 647, 645), (645, 647, 646, 644), (438, 441, 645, 643), (643, 645, 644, 642), (435, 438, 643, 641), (641, 643, 642, 640), (433, 435, 641, 609), (609, 641, 640, 608), (428, 431, 607, 639), (639, 607, 606, 638), (425, 428, 639, 637), (637, 639, 638, 636), (422, 425, 637, 635), (635, 637, 636, 634), (419, 422, 635, 633), (633, 635, 634, 632), (416, 419, 633, 631), (631, 633, 632, 630), (413, 416, 631, 629), (629, 631, 630, 628), (410, 413, 629, 627), (627, 629, 628, 626), (456, 410, 627, 654), (654, 627, 626, 655), (341, 623, 624, 344), (623, 622, 625, 624), (338, 621, 623, 341), (621, 620, 622, 623), (335, 619, 621, 338), (619, 618, 620, 621), (332, 617, 619, 335), (617, 616, 618, 619), (329, 615, 617, 332), (615, 614, 616, 617), (326, 613, 615, 329), (613, 612, 614, 615), (323, 611, 613, 326), (611, 610, 612, 613), (433, 609, 611, 323), (609, 608, 610, 611), (320, 605, 607, 431), (605, 604, 606, 607), (317, 603, 605, 320), (603, 602, 604, 605), (314, 601, 603, 317), (601, 600, 602, 603), (311, 599, 601, 314), (599, 598, 600, 601), (308, 597, 599, 311), (597, 596, 598, 599), (305, 595, 597, 308), (595, 594, 596, 597), (302, 593, 595, 305), (593, 592, 594, 595), (344, 624, 593, 302), (624, 625, 592, 593)])
_uv = me_cylinder_002.uv_layers.new(name='UVMap')
_uv.uv.foreach_set('vector', [0.565, 0.9871, 0.565, 0.9896, 0.5648, 0.9896, 0.5648, 0.9871, 0.5648, 0.9871, 0.5648, 0.9896, 0.5647, 0.9896, 0.5647, 0.9871, 0.5647, 0.9871, 0.5647, 0.9896, 0.5645, 0.9896, 0.5645, 0.9871, 0.5645, 0.9871, 0.5645, 0.9896, 0.5644, 0.9896, 0.5644, 0.9871, 0.5644, 0.9871, 0.5644, 0.9896, 0.5642, 0.9896, 0.5642, 0.9871, 0.5642, 0.9871, 0.5642, 0.9896, 0.5641, 0.9896, 0.5641, 0.9871, 0.5641, 0.9871, 0.5641, 0.9896, 0.5639, 0.9896, 0.5639, 0.9871, 0.5639, 0.9871, 0.5639, 0.9896, 0.5638, 0.9896, 0.5638, 0.9871, 0.5638, 0.9871, 0.5638, 0.9896, 0.5636, 0.9896, 0.5636, 0.9871, 0.5636, 0.9871, 0.5636, 0.9896, 0.5634, 0.9896, 0.5634, 0.9871, 0.5634, 0.9871, 0.5634, 0.9896, 0.5633, 0.9896, 0.5633, 0.9871, 0.5633, 0.9871, 0.5633, 0.9896, 0.5631, 0.9896, 0.5631, 0.9871, 0.5631, 0.9871, 0.5631, 0.9896, 0.563, 0.9896, 0.563, 0.9871, 0.563, 0.9871, 0.563, 0.9896, 0.5628, 0.9896, 0.5628, 0.9871, 0.5628, 0.9871, 0.5628, 0.9896, 0.5627, 0.9896, 0.5627, 0.9871, 0.5627, 0.9871, 0.5627, 0.9896, 0.5625, 0.9896, 0.5625, 0.9871, 0.5625, 0.9871, 0.5625, 0.9896, 0.5623, 0.9896, 0.5623, 0.9871, 0.5623, 0.9871, 0.5623, 0.9896, 0.5622, 0.9896, 0.5622, 0.9871, 0.5622, 0.9871, 0.5622, 0.9896, 0.562, 0.9896, 0.562, 0.9871, 0.562, 0.9871, 0.562, 0.9896, 0.5619, 0.9896, 0.5619, 0.9871, 0.5619, 0.9871, 0.5619, 0.9896, 0.5617, 0.9896, 0.5617, 0.9871, 0.5617, 0.9871, 0.5617, 0.9896, 0.5616, 0.9896, 0.5616, 0.9871, 0.5616, 0.9871, 0.5616, 0.9896, 0.5614, 0.9896, 0.5614, 0.9871, 0.5614, 0.9871, 0.5614, 0.9896, 0.5612, 0.9896, 0.5612, 0.9871, 0.5612, 0.9871, 0.5612, 0.9896, 0.5611, 0.9896, 0.5611, 0.9871, 0.5611, 0.9871, 0.5611, 0.9896, 0.5609, 0.9896, 0.5609, 0.9871, 0.5609, 0.9871, 0.5609, 0.9896, 0.5608, 0.9896, 0.5608, 0.9871, 0.5608, 0.9871, 0.5608, 0.9896, 0.5606, 0.9896, 0.5606, 0.9871, 0.5606, 0.9871, 0.5606, 0.9896, 0.5605, 0.9896, 0.5605, 0.9871, 0.5605, 0.9871, 0.5605, 0.9896, 0.5603, 0.9896, 0.5603, 0.9871, 0.5615, 0.987, 0.5612, 0.9871, 0.561, 0.987, 0.5608, 0.987, 0.5606, 0.9869, 0.5604, 0.9867, 0.5603, 0.9865, 0.5601, 0.9863, 0.5601, 0.9861, 0.5601, 0.9859, 0.5601, 0.9856, 0.5601, 0.9854, 0.5603, 0.9852, 0.5604, 0.985, 0.5606, 0.9849, 0.5608, 0.9848, 0.561, 0.9847, 0.5612, 0.9847, 0.5615, 0.9847, 0.5617, 0.9848, 0.5619, 0.9849, 0.5621, 0.985, 0.5622, 0.9852, 0.5624, 0.9854, 0.5624, 0.9856, 0.5624, 0.9859, 0.5624, 0.9861, 0.5624, 0.9863, 0.5622, 0.9865, 0.5621, 0.9867, 0.5619, 0.9869, 0.5617, 0.987, 0.5603, 0.9871, 0.5603, 0.9896, 0.5602, 0.9896, 0.5602, 0.9871, 0.5602, 0.9871, 0.5602, 0.9896, 0.56, 0.9896, 0.56, 0.9871, 0.5638, 0.9871, 0.564, 0.987, 0.5642, 0.987, 0.5644, 0.9869, 0.5646, 0.9867, 0.5647, 0.9865, 0.5649, 0.9863, 0.5649, 0.9861, 0.5649, 0.9859, 0.5649, 0.9856, 0.5649, 0.9854, 0.5647, 0.9852, 0.5646, 0.985, 0.5644, 0.9849, 0.5642, 0.9848, 0.564, 0.9847, 0.5638, 0.9847, 0.5635, 0.9847, 0.5633, 0.9848, 0.5631, 0.9849, 0.5629, 0.985, 0.5628, 0.9852, 0.5626, 0.9854, 0.5626, 0.9856, 0.5626, 0.9859, 0.5626, 0.9861, 0.5626, 0.9863, 0.5628, 0.9865, 0.5629, 0.9867, 0.5631, 0.9869, 0.5633, 0.987, 0.5635, 0.987, 0.565, 0.9871, 0.565, 0.9896, 0.5648, 0.9896, 0.5648, 0.9871, 0.5648, 0.9871, 0.5648, 0.9896, 0.5647, 0.9896, 0.5647, 0.9871, 0.5647, 0.9871, 0.5647, 0.9896, 0.5645, 0.9896, 0.5645, 0.9871, 0.5645, 0.9871, 0.5645, 0.9896, 0.5644, 0.9896, 0.5644, 0.9871, 0.5644, 0.9871, 0.5644, 0.9896, 0.5642, 0.9896, 0.5642, 0.9871, 0.5642, 0.9871, 0.5642, 0.9896, 0.5641, 0.9896, 0.5641, 0.9871, 0.5641, 0.9871, 0.5641, 0.9896, 0.5639, 0.9896, 0.5639, 0.9871, 0.5639, 0.9871, 0.5639, 0.9896, 0.5638, 0.9896, 0.5638, 0.9871, 0.5638, 0.9871, 0.5638, 0.9896, 0.5636, 0.9896, 0.5636, 0.9871, 0.5636, 0.9871, 0.5636, 0.9896, 0.5634, 0.9896, 0.5634, 0.9871, 0.5634, 0.9871, 0.5634, 0.9896, 0.5633, 0.9896, 0.5633, 0.9871, 0.5633, 0.9871, 0.5633, 0.9896, 0.5631, 0.9896, 0.5631, 0.9871, 0.5631, 0.9871, 0.5631, 0.9896, 0.563, 0.9896, 0.563, 0.9871, 0.563, 0.9871, 0.563, 0.9896, 0.5628, 0.9896, 0.5628, 0.9871, 0.5628, 0.9871, 0.5628, 0.9896, 0.5627, 0.9896, 0.5627, 0.9871, 0.5627, 0.9871, 0.5627, 0.9896, 0.5625, 0.9896, 0.5625, 0.9871, 0.5625, 0.9871, 0.5625, 0.9896, 0.5623, 0.9896, 0.5623, 0.9871, 0.5623, 0.9871, 0.5623, 0.9896, 0.5622, 0.9896, 0.5622, 0.9871, 0.5622, 0.9871, 0.5622, 0.9896, 0.562, 0.9896, 0.562, 0.9871, 0.562, 0.9871, 0.562, 0.9896, 0.5619, 0.9896, 0.5619, 0.9871, 0.5619, 0.9871, 0.5619, 0.9896, 0.5617, 0.9896, 0.5617, 0.9871, 0.5617, 0.9871, 0.5617, 0.9896, 0.5616, 0.9896, 0.5616, 0.9871, 0.5616, 0.9871, 0.5616, 0.9896, 0.5614, 0.9896, 0.5614, 0.9871, 0.5614, 0.9871, 0.5614, 0.9896, 0.5612, 0.9896, 0.5612, 0.9871, 0.5612, 0.9871, 0.5612, 0.9896, 0.5611, 0.9896, 0.5611, 0.9871, 0.5611, 0.9871, 0.5611, 0.9896, 0.5609, 0.9896, 0.5609, 0.9871, 0.5609, 0.9871, 0.5609, 0.9896, 0.5608, 0.9896, 0.5608, 0.9871, 0.5608, 0.9871, 0.5608, 0.9896, 0.5606, 0.9896, 0.5606, 0.9871, 0.5606, 0.9871, 0.5606, 0.9896, 0.5605, 0.9896, 0.5605, 0.9871, 0.5605, 0.9871, 0.5605, 0.9896, 0.5603, 0.9896, 0.5603, 0.9871, 0.5615, 0.987, 0.5612, 0.9871, 0.561, 0.987, 0.5608, 0.987, 0.5606, 0.9869, 0.5604, 0.9867, 0.5603, 0.9865, 0.5601, 0.9863, 0.5601, 0.9861, 0.5601, 0.9859, 0.5601, 0.9856, 0.5601, 0.9854, 0.5603, 0.9852, 0.5604, 0.985, 0.5606, 0.9849, 0.5608, 0.9848, 0.561, 0.9847, 0.5612, 0.9847, 0.5615, 0.9847, 0.5617, 0.9848, 0.5619, 0.9849, 0.5621, 0.985, 0.5622, 0.9852, 0.5624, 0.9854, 0.5624, 0.9856, 0.5624, 0.9859, 0.5624, 0.9861, 0.5624, 0.9863, 0.5622, 0.9865, 0.5621, 0.9867, 0.5619, 0.9869, 0.5617, 0.987, 0.5603, 0.9871, 0.5603, 0.9896, 0.5602, 0.9896, 0.5602, 0.9871, 0.5602, 0.9871, 0.5602, 0.9896, 0.56, 0.9896, 0.56, 0.9871, 0.5638, 0.9871, 0.564, 0.987, 0.5642, 0.987, 0.5644, 0.9869, 0.5646, 0.9867, 0.5647, 0.9865, 0.5649, 0.9863, 0.5649, 0.9861, 0.5649, 0.9859, 0.5649, 0.9856, 0.5649, 0.9854, 0.5647, 0.9852, 0.5646, 0.985, 0.5644, 0.9849, 0.5642, 0.9848, 0.564, 0.9847, 0.5638, 0.9847, 0.5635, 0.9847, 0.5633, 0.9848, 0.5631, 0.9849, 0.5629, 0.985, 0.5628, 0.9852, 0.5626, 0.9854, 0.5626, 0.9856, 0.5626, 0.9859, 0.5626, 0.9861, 0.5626, 0.9863, 0.5628, 0.9865, 0.5629, 0.9867, 0.5631, 0.9869, 0.5633, 0.987, 0.5635, 0.987, 0.565, 0.9871, 0.565, 0.9896, 0.5648, 0.9896, 0.5648, 0.9871, 0.5648, 0.9871, 0.5648, 0.9896, 0.5647, 0.9896, 0.5647, 0.9871, 0.5647, 0.9871, 0.5647, 0.9896, 0.5645, 0.9896, 0.5645, 0.9871, 0.5645, 0.9871, 0.5645, 0.9896, 0.5644, 0.9896, 0.5644, 0.9871, 0.5644, 0.9871, 0.5644, 0.9896, 0.5642, 0.9896, 0.5642, 0.9871, 0.5642, 0.9871, 0.5642, 0.9896, 0.5641, 0.9896, 0.5641, 0.9871, 0.5641, 0.9871, 0.5641, 0.9896, 0.5639, 0.9896, 0.5639, 0.9871, 0.5639, 0.9871, 0.5639, 0.9896, 0.5638, 0.9896, 0.5638, 0.9871, 0.5638, 0.9871, 0.5638, 0.9896, 0.5636, 0.9896, 0.5636, 0.9871, 0.5636, 0.9871, 0.5636, 0.9896, 0.5634, 0.9896, 0.5634, 0.9871, 0.5634, 0.9871, 0.5634, 0.9896, 0.5633, 0.9896, 0.5633, 0.9871, 0.5633, 0.9871, 0.5633, 0.9896, 0.5631, 0.9896, 0.5631, 0.9871, 0.5631, 0.9871, 0.5631, 0.9896, 0.563, 0.9896, 0.563, 0.9871, 0.563, 0.9871, 0.563, 0.9896, 0.5628, 0.9896, 0.5628, 0.9871, 0.5628, 0.9871, 0.5628, 0.9896, 0.5627, 0.9896, 0.5627, 0.9871, 0.5627, 0.9871, 0.5627, 0.9896, 0.5625, 0.9896, 0.5625, 0.9871, 0.5625, 0.9871, 0.5625, 0.9896, 0.5623, 0.9896, 0.5623, 0.9871, 0.5623, 0.9871, 0.5623, 0.9896, 0.5622, 0.9896, 0.5622, 0.9871, 0.5622, 0.9871, 0.5622, 0.9896, 0.562, 0.9896, 0.562, 0.9871, 0.562, 0.9871, 0.562, 0.9896, 0.5619, 0.9896, 0.5619, 0.9871, 0.5619, 0.9871, 0.5619, 0.9896, 0.5617, 0.9896, 0.5617, 0.9871, 0.5617, 0.9871, 0.5617, 0.9896, 0.5616, 0.9896, 0.5616, 0.9871, 0.5616, 0.9871, 0.5616, 0.9896, 0.5614, 0.9896, 0.5614, 0.9871, 0.5614, 0.9871, 0.5614, 0.9896, 0.5612, 0.9896, 0.5612, 0.9871, 0.5612, 0.9871, 0.5612, 0.9896, 0.5611, 0.9896, 0.5611, 0.9871, 0.5611, 0.9871, 0.5611, 0.9896, 0.5609, 0.9896, 0.5609, 0.9871, 0.5609, 0.9871, 0.5609, 0.9896, 0.5608, 0.9896, 0.5608, 0.9871, 0.5608, 0.9871, 0.5608, 0.9896, 0.5606, 0.9896, 0.5606, 0.9871, 0.5606, 0.9871, 0.5606, 0.9896, 0.5605, 0.9896, 0.5605, 0.9871, 0.5605, 0.9871, 0.5605, 0.9896, 0.5603, 0.9896, 0.5603, 0.9871, 0.5615, 0.987, 0.5612, 0.9871, 0.561, 0.987, 0.5608, 0.987, 0.5606, 0.9869, 0.5604, 0.9867, 0.5603, 0.9865, 0.5601, 0.9863, 0.5601, 0.9861, 0.5601, 0.9859, 0.5601, 0.9856, 0.5601, 0.9854, 0.5603, 0.9852, 0.5604, 0.985, 0.5606, 0.9849, 0.5608, 0.9848, 0.561, 0.9847, 0.5612, 0.9847, 0.5615, 0.9847, 0.5617, 0.9848, 0.5619, 0.9849, 0.5621, 0.985, 0.5622, 0.9852, 0.5624, 0.9854, 0.5624, 0.9856, 0.5624, 0.9859, 0.5624, 0.9861, 0.5624, 0.9863, 0.5622, 0.9865, 0.5621, 0.9867, 0.5619, 0.9869, 0.5617, 0.987, 0.5603, 0.9871, 0.5603, 0.9896, 0.5602, 0.9896, 0.5602, 0.9871, 0.5602, 0.9871, 0.5602, 0.9896, 0.56, 0.9896, 0.56, 0.9871, 0.5638, 0.9871, 0.564, 0.987, 0.5642, 0.987, 0.5644, 0.9869, 0.5646, 0.9867, 0.5647, 0.9865, 0.5649, 0.9863, 0.5649, 0.9861, 0.5649, 0.9859, 0.5649, 0.9856, 0.5649, 0.9854, 0.5647, 0.9852, 0.5646, 0.985, 0.5644, 0.9849, 0.5642, 0.9848, 0.564, 0.9847, 0.5638, 0.9847, 0.5635, 0.9847, 0.5633, 0.9848, 0.5631, 0.9849, 0.5629, 0.985, 0.5628, 0.9852, 0.5626, 0.9854, 0.5626, 0.9856, 0.5626, 0.9859, 0.5626, 0.9861, 0.5626, 0.9863, 0.5628, 0.9865, 0.5629, 0.9867, 0.5631, 0.9869, 0.5633, 0.987, 0.5635, 0.987, 0.565, 0.9871, 0.565, 0.9896, 0.5648, 0.9896, 0.5648, 0.9871, 0.5648, 0.9871, 0.5648, 0.9896, 0.5647, 0.9896, 0.5647, 0.9871, 0.5647, 0.9871, 0.5647, 0.9896, 0.5645, 0.9896, 0.5645, 0.9871, 0.5645, 0.9871, 0.5645, 0.9896, 0.5644, 0.9896, 0.5644, 0.9871, 0.5644, 0.9871, 0.5644, 0.9896, 0.5642, 0.9896, 0.5642, 0.9871, 0.5642, 0.9871, 0.5642, 0.9896, 0.5641, 0.9896, 0.5641, 0.9871, 0.5641, 0.9871, 0.5641, 0.9896, 0.5639, 0.9896, 0.5639, 0.9871, 0.5639, 0.9871, 0.5639, 0.9896, 0.5638, 0.9896, 0.5638, 0.9871, 0.5638, 0.9871, 0.5638, 0.9896, 0.5636, 0.9896, 0.5636, 0.9871, 0.5636, 0.9871, 0.5636, 0.9896, 0.5634, 0.9896, 0.5634, 0.9871, 0.5634, 0.9871, 0.5634, 0.9896, 0.5633, 0.9896, 0.5633, 0.9871, 0.5633, 0.9871, 0.5633, 0.9896, 0.5631, 0.9896, 0.5631, 0.9871, 0.5631, 0.9871, 0.5631, 0.9896, 0.563, 0.9896, 0.563, 0.9871, 0.563, 0.9871, 0.563, 0.9896, 0.5628, 0.9896, 0.5628, 0.9871, 0.5628, 0.9871, 0.5628, 0.9896, 0.5627, 0.9896, 0.5627, 0.9871, 0.5627, 0.9871, 0.5627, 0.9896, 0.5625, 0.9896, 0.5625, 0.9871, 0.5625, 0.9871, 0.5625, 0.9896, 0.5623, 0.9896, 0.5623, 0.9871, 0.5623, 0.9871, 0.5623, 0.9896, 0.5622, 0.9896, 0.5622, 0.9871, 0.5622, 0.9871, 0.5622, 0.9896, 0.562, 0.9896, 0.562, 0.9871, 0.562, 0.9871, 0.562, 0.9896, 0.5619, 0.9896, 0.5619, 0.9871, 0.5619, 0.9871, 0.5619, 0.9896, 0.5617, 0.9896, 0.5617, 0.9871, 0.5617, 0.9871, 0.5617, 0.9896, 0.5616, 0.9896, 0.5616, 0.9871, 0.5616, 0.9871, 0.5616, 0.9896, 0.5614, 0.9896, 0.5614, 0.9871, 0.5614, 0.9871, 0.5614, 0.9896, 0.5612, 0.9896, 0.5612, 0.9871, 0.5612, 0.9871, 0.5612, 0.9896, 0.5611, 0.9896, 0.5611, 0.9871, 0.5611, 0.9871, 0.5611, 0.9896, 0.5609, 0.9896, 0.5609, 0.9871, 0.5609, 0.9871, 0.5609, 0.9896, 0.5608, 0.9896, 0.5608, 0.9871, 0.5608, 0.9871, 0.5608, 0.9896, 0.5606, 0.9896, 0.5606, 0.9871, 0.5606, 0.9871, 0.5606, 0.9896, 0.5605, 0.9896, 0.5605, 0.9871, 0.5605, 0.9871, 0.5605, 0.9896, 0.5603, 0.9896, 0.5603, 0.9871, 0.5615, 0.987, 0.5612, 0.9871, 0.561, 0.987, 0.5608, 0.987, 0.5606, 0.9869, 0.5604, 0.9867, 0.5603, 0.9865, 0.5601, 0.9863, 0.5601, 0.9861, 0.5601, 0.9859, 0.5601, 0.9856, 0.5601, 0.9854, 0.5603, 0.9852, 0.5604, 0.985, 0.5606, 0.9849, 0.5608, 0.9848, 0.561, 0.9847, 0.5612, 0.9847, 0.5615, 0.9847, 0.5617, 0.9848, 0.5619, 0.9849, 0.5621, 0.985, 0.5622, 0.9852, 0.5624, 0.9854, 0.5624, 0.9856, 0.5624, 0.9859, 0.5624, 0.9861, 0.5624, 0.9863, 0.5622, 0.9865, 0.5621, 0.9867, 0.5619, 0.9869, 0.5617, 0.987, 0.5603, 0.9871, 0.5603, 0.9896, 0.5602, 0.9896, 0.5602, 0.9871, 0.5602, 0.9871, 0.5602, 0.9896, 0.56, 0.9896, 0.56, 0.9871, 0.5638, 0.9871, 0.564, 0.987, 0.5642, 0.987, 0.5644, 0.9869, 0.5646, 0.9867, 0.5647, 0.9865, 0.5649, 0.9863, 0.5649, 0.9861, 0.5649, 0.9859, 0.5649, 0.9856, 0.5649, 0.9854, 0.5647, 0.9852, 0.5646, 0.985, 0.5644, 0.9849, 0.5642, 0.9848, 0.564, 0.9847, 0.5638, 0.9847, 0.5635, 0.9847, 0.5633, 0.9848, 0.5631, 0.9849, 0.5629, 0.985, 0.5628, 0.9852, 0.5626, 0.9854, 0.5626, 0.9856, 0.5626, 0.9859, 0.5626, 0.9861, 0.5626, 0.9863, 0.5628, 0.9865, 0.5629, 0.9867, 0.5631, 0.9869, 0.5633, 0.987, 0.5635, 0.987, 0.3019, 0.4412, 0.3019, 0.4413, 0.3019, 0.4413, 0.3019, 0.4412, 0.3019, 0.4412, 0.3019, 0.4413, 0.3019, 0.4413, 0.3019, 0.4412, 0.3019, 0.4412, 0.3019, 0.4413, 0.3018, 0.4413, 0.3018, 0.4412, 0.3018, 0.4412, 0.3018, 0.4413, 0.3018, 0.4413, 0.3018, 0.4412, 0.3018, 0.4412, 0.3018, 0.4413, 0.3018, 0.4413, 0.3018, 0.4412, 0.3018, 0.4412, 0.3018, 0.4413, 0.3017, 0.4413, 0.3017, 0.4412, 0.3017, 0.4412, 0.3017, 0.4413, 0.3017, 0.4413, 0.3017, 0.4412, 0.3017, 0.4412, 0.3017, 0.4413, 0.3017, 0.4413, 0.3017, 0.4412, 0.3012, 0.4412, 0.3012, 0.4413, 0.3012, 0.4413, 0.3012, 0.4412, 0.3012, 0.4412, 0.3012, 0.4413, 0.3011, 0.4413, 0.3011, 0.4412, 0.3011, 0.4412, 0.3011, 0.4413, 0.3011, 0.4413, 0.3011, 0.4412, 0.3011, 0.4412, 0.3011, 0.4413, 0.3011, 0.4413, 0.3011, 0.4412, 0.3011, 0.4412, 0.3011, 0.4413, 0.301, 0.4413, 0.301, 0.4412, 0.301, 0.4412, 0.301, 0.4413, 0.301, 0.4413, 0.301, 0.4412, 0.301, 0.4412, 0.301, 0.4413, 0.301, 0.4413, 0.301, 0.4412, 0.301, 0.4412, 0.301, 0.4413, 0.3009, 0.4413, 0.3009, 0.4412, 0.5986, 0.4647, 0.5986, 0.4648, 0.5986, 0.4648, 0.5986, 0.4647, 0.5986, 0.4647, 0.5986, 0.4648, 0.5986, 0.4648, 0.5986, 0.4647, 0.5987, 0.4647, 0.5987, 0.4648, 0.5986, 0.4648, 0.5986, 0.4647, 0.5987, 0.4647, 0.5987, 0.4648, 0.5987, 0.4648, 0.5987, 0.4647, 0.5987, 0.4647, 0.5987, 0.4648, 0.5987, 0.4648, 0.5987, 0.4647, 0.5988, 0.4647, 0.5988, 0.4648, 0.5987, 0.4648, 0.5987, 0.4647, 0.5988, 0.4647, 0.5988, 0.4648, 0.5988, 0.4648, 0.5988, 0.4647, 0.5988, 0.4647, 0.5988, 0.4648, 0.5988, 0.4648, 0.5988, 0.4647, 0.5994, 0.4647, 0.5994, 0.4648, 0.5993, 0.4648, 0.5993, 0.4647, 0.5994, 0.4647, 0.5994, 0.4648, 0.5994, 0.4648, 0.5994, 0.4647, 0.5994, 0.4647, 0.5994, 0.4648, 0.5994, 0.4648, 0.5994, 0.4647, 0.5994, 0.4647, 0.5994, 0.4648, 0.5994, 0.4648, 0.5994, 0.4647, 0.5995, 0.4647, 0.5995, 0.4648, 0.5994, 0.4648, 0.5994, 0.4647, 0.5995, 0.4647, 0.5995, 0.4648, 0.5995, 0.4648, 0.5995, 0.4647, 0.5995, 0.4647, 0.5995, 0.4648, 0.5995, 0.4648, 0.5995, 0.4647, 0.5996, 0.4647, 0.5996, 0.4648, 0.5995, 0.4648, 0.5995, 0.4647, 0.55, 0.2944, 0.55, 0.2945, 0.5499, 0.2945, 0.5499, 0.2944, 0.5991, 0.4647, 0.5996, 0.4647, 0.5995, 0.4647, 0.5995, 0.4647, 0.5499, 0.2944, 0.5499, 0.2945, 0.5499, 0.2945, 0.5499, 0.2944, 0.5499, 0.2945, 0.5499, 0.2946, 0.5499, 0.2946, 0.5499, 0.2945, 0.5995, 0.4647, 0.5995, 0.4647, 0.5995, 0.4647, 0.5995, 0.4647, 0.5499, 0.2944, 0.5499, 0.2945, 0.5499, 0.2945, 0.5499, 0.2944, 0.5499, 0.2945, 0.5499, 0.2946, 0.5499, 0.2946, 0.5499, 0.2945, 0.5995, 0.4647, 0.5995, 0.4647, 0.5995, 0.4647, 0.5995, 0.4647, 0.5499, 0.2944, 0.5499, 0.2945, 0.5498, 0.2945, 0.5498, 0.2944, 0.5499, 0.2945, 0.5499, 0.2946, 0.5498, 0.2946, 0.5498, 0.2945, 0.5995, 0.4647, 0.5995, 0.4647, 0.5994, 0.4647, 0.5994, 0.4647, 0.5498, 0.2944, 0.5498, 0.2945, 0.5498, 0.2945, 0.5498, 0.2944, 0.5498, 0.2945, 0.5498, 0.2946, 0.5498, 0.2946, 0.5498, 0.2945, 0.5994, 0.4647, 0.5994, 0.4647, 0.5994, 0.4647, 0.5994, 0.4647, 0.5498, 0.2944, 0.5498, 0.2945, 0.5498, 0.2945, 0.5498, 0.2944, 0.5498, 0.2945, 0.5498, 0.2946, 0.5498, 0.2946, 0.5498, 0.2945, 0.5994, 0.4647, 0.5994, 0.4647, 0.5994, 0.4647, 0.5994, 0.4647, 0.5498, 0.2944, 0.5498, 0.2945, 0.5497, 0.2945, 0.5497, 0.2944, 0.5498, 0.2945, 0.5498, 0.2946, 0.5497, 0.2946, 0.5497, 0.2945, 0.5994, 0.4647, 0.5994, 0.4647, 0.5994, 0.4647, 0.5994, 0.4647, 0.5497, 0.2946, 0.5497, 0.2946, 0.5497, 0.2946, 0.5497, 0.2946, 0.5497, 0.2945, 0.5497, 0.2946, 0.5497, 0.2946, 0.5497, 0.2945, 0.5994, 0.4647, 0.5994, 0.4647, 0.5993, 0.4647, 0.5993, 0.4647, 0.5492, 0.2945, 0.5492, 0.2944, 0.5492, 0.2944, 0.5492, 0.2945, 0.5492, 0.2946, 0.5492, 0.2946, 0.5492, 0.2946, 0.5492, 0.2946, 0.5988, 0.4647, 0.5988, 0.4647, 0.5988, 0.4647, 0.5988, 0.4647, 0.5492, 0.2944, 0.5492, 0.2945, 0.5492, 0.2945, 0.5492, 0.2944, 0.5492, 0.2945, 0.5492, 0.2946, 0.5492, 0.2946, 0.5492, 0.2945, 0.5988, 0.4647, 0.5988, 0.4647, 0.5988, 0.4647, 0.5988, 0.4647, 0.5492, 0.2944, 0.5492, 0.2945, 0.5491, 0.2945, 0.5491, 0.2944, 0.5492, 0.2945, 0.5492, 0.2946, 0.5491, 0.2946, 0.5491, 0.2945, 0.5988, 0.4647, 0.5988, 0.4647, 0.5987, 0.4647, 0.5987, 0.4647, 0.5491, 0.2944, 0.5491, 0.2945, 0.5491, 0.2945, 0.5491, 0.2944, 0.5491, 0.2945, 0.5491, 0.2946, 0.5491, 0.2946, 0.5491, 0.2945, 0.5987, 0.4647, 0.5987, 0.4647, 0.5987, 0.4647, 0.5987, 0.4647, 0.5491, 0.2944, 0.5491, 0.2945, 0.5491, 0.2945, 0.5491, 0.2944, 0.5491, 0.2945, 0.5491, 0.2946, 0.5491, 0.2946, 0.5491, 0.2945, 0.5987, 0.4647, 0.5987, 0.4647, 0.5987, 0.4647, 0.5987, 0.4647, 0.5491, 0.2944, 0.5491, 0.2945, 0.549, 0.2945, 0.549, 0.2944, 0.5491, 0.2945, 0.5491, 0.2946, 0.549, 0.2946, 0.549, 0.2945, 0.5987, 0.4647, 0.5987, 0.4647, 0.5986, 0.4647, 0.5986, 0.4647, 0.549, 0.2944, 0.549, 0.2945, 0.549, 0.2945, 0.549, 0.2944, 0.549, 0.2945, 0.549, 0.2946, 0.549, 0.2946, 0.549, 0.2945, 0.5986, 0.4647, 0.5986, 0.4647, 0.5986, 0.4647, 0.5986, 0.4647, 0.549, 0.2944, 0.549, 0.2945, 0.549, 0.2945, 0.549, 0.2944, 0.5986, 0.4647, 0.5986, 0.4647, 0.5986, 0.4647, 0.5991, 0.4647, 0.3515, 0.3205, 0.3515, 0.3205, 0.3515, 0.3205, 0.3515, 0.3205, 0.3505, 0.3204, 0.3506, 0.3204, 0.3506, 0.3204, 0.3505, 0.3204, 0.3506, 0.3204, 0.3506, 0.3205, 0.3506, 0.3205, 0.3506, 0.3204, 0.3515, 0.3204, 0.3515, 0.3204, 0.3515, 0.3204, 0.3515, 0.3204, 0.3515, 0.3205, 0.3515, 0.3204, 0.3515, 0.3204, 0.3515, 0.3205, 0.3506, 0.3205, 0.3505, 0.3205, 0.3505, 0.3205, 0.3506, 0.3205, 0.5497, 0.2944, 0.5497, 0.2945, 0.5497, 0.2945, 0.5497, 0.2944, 0.5497, 0.2945, 0.5497, 0.2946, 0.5497, 0.2946, 0.5497, 0.2945, 0.5497, 0.2944, 0.5497, 0.2945, 0.5497, 0.2945, 0.5497, 0.2944, 0.549, 0.2939, 0.549, 0.2939, 0.549, 0.2939, 0.549, 0.2939, 0.5492, 0.2944, 0.5492, 0.2945, 0.5492, 0.2945, 0.5492, 0.2944, 0.5492, 0.2945, 0.5492, 0.2946, 0.5492, 0.2946, 0.5492, 0.2945, 0.549, 0.2939, 0.549, 0.2939, 0.549, 0.2939, 0.549, 0.2939, 0.5492, 0.2946, 0.5492, 0.2945, 0.5492, 0.2945, 0.5492, 0.2946, 0.3019, 0.4412, 0.3019, 0.4412, 0.3019, 0.4413, 0.3019, 0.4413, 0.3019, 0.4412, 0.3019, 0.4412, 0.3019, 0.4413, 0.3019, 0.4413, 0.3019, 0.4412, 0.3018, 0.4412, 0.3018, 0.4413, 0.3019, 0.4413, 0.3018, 0.4412, 0.3018, 0.4412, 0.3018, 0.4413, 0.3018, 0.4413, 0.3018, 0.4412, 0.3018, 0.4412, 0.3018, 0.4413, 0.3018, 0.4413, 0.3018, 0.4412, 0.3017, 0.4412, 0.3017, 0.4413, 0.3018, 0.4413, 0.3017, 0.4412, 0.3017, 0.4412, 0.3017, 0.4413, 0.3017, 0.4413, 0.3017, 0.4412, 0.3017, 0.4412, 0.3017, 0.4413, 0.3017, 0.4413, 0.3012, 0.4412, 0.3012, 0.4412, 0.3012, 0.4413, 0.3012, 0.4413, 0.3012, 0.4412, 0.3011, 0.4412, 0.3011, 0.4413, 0.3012, 0.4413, 0.3011, 0.4412, 0.3011, 0.4412, 0.3011, 0.4413, 0.3011, 0.4413, 0.3011, 0.4412, 0.3011, 0.4412, 0.3011, 0.4413, 0.3011, 0.4413, 0.3011, 0.4412, 0.301, 0.4412, 0.301, 0.4413, 0.3011, 0.4413, 0.301, 0.4412, 0.301, 0.4412, 0.301, 0.4413, 0.301, 0.4413, 0.301, 0.4412, 0.301, 0.4412, 0.301, 0.4413, 0.301, 0.4413, 0.301, 0.4412, 0.3009, 0.4412, 0.3009, 0.4413, 0.301, 0.4413, 0.5995, 0.4648, 0.5996, 0.4648, 0.5996, 0.4648, 0.5995, 0.4648, 0.5996, 0.4647, 0.5995, 0.4647, 0.5995, 0.4647, 0.5996, 0.4647, 0.5987, 0.4647, 0.5986, 0.4647, 0.5986, 0.4648, 0.5987, 0.4648, 0.5987, 0.4647, 0.5987, 0.4647, 0.5987, 0.4648, 0.5987, 0.4648, 0.5987, 0.4647, 0.5987, 0.4647, 0.5987, 0.4648, 0.5987, 0.4648, 0.5988, 0.4647, 0.5987, 0.4647, 0.5987, 0.4648, 0.5988, 0.4648, 0.5988, 0.4647, 0.5988, 0.4647, 0.5988, 0.4648, 0.5988, 0.4648, 0.5988, 0.4647, 0.5988, 0.4647, 0.5988, 0.4648, 0.5988, 0.4648, 0.5994, 0.4647, 0.5993, 0.4647, 0.5993, 0.4648, 0.5994, 0.4648, 0.5994, 0.4647, 0.5994, 0.4647, 0.5994, 0.4648, 0.5994, 0.4648, 0.5994, 0.4647, 0.5994, 0.4647, 0.5994, 0.4648, 0.5994, 0.4648, 0.5994, 0.4647, 0.5994, 0.4647, 0.5994, 0.4648, 0.5994, 0.4648, 0.5995, 0.4647, 0.5994, 0.4647, 0.5994, 0.4648, 0.5995, 0.4648, 0.5995, 0.4647, 0.5995, 0.4647, 0.5995, 0.4648, 0.5995, 0.4648, 0.5986, 0.4647, 0.5986, 0.4647, 0.5986, 0.4647, 0.5986, 0.4647, 0.5995, 0.4648, 0.5995, 0.4648, 0.5995, 0.4648, 0.5995, 0.4648, 0.55, 0.2944, 0.5499, 0.2944, 0.5499, 0.2945, 0.55, 0.2945, 0.301, 0.4413, 0.301, 0.4413, 0.301, 0.4413, 0.301, 0.4413, 0.5991, 0.4647, 0.5995, 0.4647, 0.5995, 0.4647, 0.5996, 0.4647, 0.5499, 0.2944, 0.5499, 0.2944, 0.5499, 0.2945, 0.5499, 0.2945, 0.5499, 0.2945, 0.5499, 0.2945, 0.5499, 0.2946, 0.5499, 0.2946, 0.5995, 0.4647, 0.5995, 0.4647, 0.5995, 0.4647, 0.5995, 0.4647, 0.5499, 0.2944, 0.5499, 0.2944, 0.5499, 0.2945, 0.5499, 0.2945, 0.5499, 0.2945, 0.5499, 0.2945, 0.5499, 0.2946, 0.5499, 0.2946, 0.5995, 0.4647, 0.5995, 0.4647, 0.5995, 0.4647, 0.5995, 0.4647, 0.5499, 0.2944, 0.5498, 0.2944, 0.5498, 0.2945, 0.5499, 0.2945, 0.5499, 0.2945, 0.5498, 0.2945, 0.5498, 0.2946, 0.5499, 0.2946, 0.5995, 0.4647, 0.5994, 0.4647, 0.5994, 0.4647, 0.5995, 0.4647, 0.5498, 0.2944, 0.5498, 0.2944, 0.5498, 0.2945, 0.5498, 0.2945, 0.5498, 0.2945, 0.5498, 0.2945, 0.5498, 0.2946, 0.5498, 0.2946, 0.5994, 0.4647, 0.5994, 0.4647, 0.5994, 0.4647, 0.5994, 0.4647, 0.5498, 0.2944, 0.5498, 0.2944, 0.5498, 0.2945, 0.5498, 0.2945, 0.5498, 0.2945, 0.5498, 0.2945, 0.5498, 0.2946, 0.5498, 0.2946, 0.5994, 0.4647, 0.5994, 0.4647, 0.5994, 0.4647, 0.5994, 0.4647, 0.5498, 0.2944, 0.5497, 0.2944, 0.5497, 0.2945, 0.5498, 0.2945, 0.5498, 0.2945, 0.5497, 0.2945, 0.5497, 0.2946, 0.5498, 0.2946, 0.5994, 0.4647, 0.5994, 0.4647, 0.5994, 0.4647, 0.5994, 0.4647, 0.5497, 0.2946, 0.5497, 0.2946, 0.5497, 0.2946, 0.5497, 0.2946, 0.5497, 0.2945, 0.5497, 0.2945, 0.5497, 0.2946, 0.5497, 0.2946, 0.5994, 0.4647, 0.5993, 0.4647, 0.5993, 0.4647, 0.5994, 0.4647, 0.5492, 0.2945, 0.5492, 0.2945, 0.5492, 0.2944, 0.5492, 0.2944, 0.5492, 0.2946, 0.5492, 0.2946, 0.5492, 0.2946, 0.5492, 0.2946, 0.5988, 0.4647, 0.5988, 0.4647, 0.5988, 0.4647, 0.5988, 0.4647, 0.5492, 0.2944, 0.5492, 0.2944, 0.5492, 0.2945, 0.5492, 0.2945, 0.5492, 0.2945, 0.5492, 0.2945, 0.5492, 0.2946, 0.5492, 0.2946, 0.5988, 0.4647, 0.5988, 0.4647, 0.5988, 0.4647, 0.5988, 0.4647, 0.5492, 0.2944, 0.5491, 0.2944, 0.5491, 0.2945, 0.5492, 0.2945, 0.5492, 0.2945, 0.5491, 0.2945, 0.5491, 0.2946, 0.5492, 0.2946, 0.5988, 0.4647, 0.5987, 0.4647, 0.5987, 0.4647, 0.5988, 0.4647, 0.5491, 0.2944, 0.5491, 0.2944, 0.5491, 0.2945, 0.5491, 0.2945, 0.5491, 0.2945, 0.5491, 0.2945, 0.5491, 0.2946, 0.5491, 0.2946, 0.5987, 0.4647, 0.5987, 0.4647, 0.5987, 0.4647, 0.5987, 0.4647, 0.5491, 0.2944, 0.5491, 0.2944, 0.5491, 0.2945, 0.5491, 0.2945, 0.5491, 0.2945, 0.5491, 0.2945, 0.5491, 0.2946, 0.5491, 0.2946, 0.5987, 0.4647, 0.5987, 0.4647, 0.5987, 0.4647, 0.5987, 0.4647, 0.5491, 0.2944, 0.549, 0.2944, 0.549, 0.2945, 0.5491, 0.2945, 0.5491, 0.2945, 0.549, 0.2945, 0.549, 0.2946, 0.5491, 0.2946, 0.5987, 0.4647, 0.5986, 0.4647, 0.5986, 0.4647, 0.5987, 0.4647, 0.549, 0.2944, 0.549, 0.2944, 0.549, 0.2945, 0.549, 0.2945, 0.549, 0.2945, 0.549, 0.2945, 0.549, 0.2946, 0.549, 0.2946, 0.5986, 0.4647, 0.5986, 0.4647, 0.5986, 0.4647, 0.5986, 0.4647, 0.549, 0.2944, 0.549, 0.2944, 0.549, 0.2945, 0.549, 0.2945, 0.3009, 0.4413, 0.301, 0.4413, 0.301, 0.4413, 0.301, 0.4413, 0.3011, 0.4413, 0.3011, 0.4413, 0.3011, 0.4413, 0.3012, 0.4413, 0.3012, 0.4413, 0.3012, 0.4413, 0.3011, 0.4413, 0.3011, 0.4413, 0.3011, 0.4413, 0.301, 0.4413, 0.301, 0.4413, 0.301, 0.4413, 0.3009, 0.4413, 0.3019, 0.4413, 0.3019, 0.4413, 0.3018, 0.4413, 0.3018, 0.4413, 0.3018, 0.4413, 0.3017, 0.4413, 0.3017, 0.4413, 0.3017, 0.4413, 0.3017, 0.4413, 0.3017, 0.4413, 0.3018, 0.4413, 0.3018, 0.4413, 0.3018, 0.4413, 0.3019, 0.4413, 0.3019, 0.4413, 0.5986, 0.4647, 0.5991, 0.4647, 0.5986, 0.4647, 0.5986, 0.4647, 0.3515, 0.3205, 0.3515, 0.3205, 0.3515, 0.3205, 0.3515, 0.3205, 0.3505, 0.3204, 0.3505, 0.3204, 0.3506, 0.3204, 0.3506, 0.3204, 0.3506, 0.3204, 0.3506, 0.3204, 0.3506, 0.3205, 0.3506, 0.3205, 0.3515, 0.3204, 0.3515, 0.3204, 0.3515, 0.3204, 0.3515, 0.3204, 0.3515, 0.3205, 0.3515, 0.3205, 0.3515, 0.3204, 0.3515, 0.3204, 0.3506, 0.3205, 0.3506, 0.3205, 0.3505, 0.3205, 0.3505, 0.3205, 0.5497, 0.2944, 0.5497, 0.2944, 0.5497, 0.2945, 0.5497, 0.2945, 0.5497, 0.2945, 0.5497, 0.2945, 0.5497, 0.2946, 0.5497, 0.2946, 0.5497, 0.2944, 0.5497, 0.2944, 0.5497, 0.2945, 0.5497, 0.2945, 0.549, 0.2939, 0.549, 0.2939, 0.549, 0.2939, 0.549, 0.2939, 0.5492, 0.2944, 0.5492, 0.2944, 0.5492, 0.2945, 0.5492, 0.2945, 0.5492, 0.2945, 0.5492, 0.2945, 0.5492, 0.2946, 0.5492, 0.2946, 0.549, 0.2939, 0.549, 0.2939, 0.549, 0.2939, 0.549, 0.2939, 0.5492, 0.2946, 0.5492, 0.2946, 0.5492, 0.2945, 0.5492, 0.2945, 0.3017, 0.4413, 0.3017, 0.4413, 0.3017, 0.4413, 0.3017, 0.4413, 0.5986, 0.4648, 0.5986, 0.4648, 0.5986, 0.4648, 0.5986, 0.4648, 0.5986, 0.4648, 0.5986, 0.4648, 0.5986, 0.4648, 0.5986, 0.4648, 0.5995, 0.4648, 0.5995, 0.4648, 0.5995, 0.4648, 0.5995, 0.4648, 0.5996, 0.4648, 0.5995, 0.4648, 0.5995, 0.4648, 0.5996, 0.4648, 0.5995, 0.4648, 0.5995, 0.4647, 0.5995, 0.4647, 0.5995, 0.4648, 0.5986, 0.4647, 0.5986, 0.4648, 0.5986, 0.4648, 0.5986, 0.4647, 0.5995, 0.4647, 0.5996, 0.4647, 0.5996, 0.4647, 0.5995, 0.4647, 0.5995, 0.4647, 0.5995, 0.4647, 0.5995, 0.4647, 0.5995, 0.4647, 0.5986, 0.4647, 0.5986, 0.4647, 0.5986, 0.4647, 0.5986, 0.4647, 0.5986, 0.4647, 0.5986, 0.4647, 0.5986, 0.4647, 0.5986, 0.4647, 0.3506, 0.3254, 0.3505, 0.3254, 0.3505, 0.3254, 0.3506, 0.3254, 0.3506, 0.3254, 0.3506, 0.3254, 0.3506, 0.3254, 0.3506, 0.3254, 0.3515, 0.3254, 0.3515, 0.3254, 0.3515, 0.3254, 0.3515, 0.3254, 0.3515, 0.3254, 0.3515, 0.3254, 0.3515, 0.3254, 0.3515, 0.3254, 0.5986, 0.4648, 0.5986, 0.4648, 0.5986, 0.4648, 0.5986, 0.4648, 0.5995, 0.4647, 0.5995, 0.4647, 0.5995, 0.4647, 0.5995, 0.4647, 0.5995, 0.4647, 0.5995, 0.4648, 0.5995, 0.4648, 0.5995, 0.4647, 0.5986, 0.4648, 0.5986, 0.4648, 0.5986, 0.4648, 0.5986, 0.4648, 0.5986, 0.4647, 0.5986, 0.4647, 0.5986, 0.4647, 0.5986, 0.4647, 0.5986, 0.4648, 0.5986, 0.4647, 0.5986, 0.4647, 0.5986, 0.4648, 0.5497, 0.2943, 0.5497, 0.2943, 0.5497, 0.2943, 0.5497, 0.2943, 0.5495, 0.2943, 0.5494, 0.2943, 0.549, 0.2944, 0.5499, 0.2944, 0.5496, 0.2943, 0.5495, 0.2943, 0.5499, 0.2944, 0.5499, 0.2944, 0.5497, 0.2943, 0.5496, 0.2943, 0.5499, 0.2944, 0.5499, 0.2944, 0.5497, 0.2943, 0.5497, 0.2943, 0.5499, 0.2944, 0.5498, 0.2944, 0.5497, 0.2943, 0.5497, 0.2943, 0.5498, 0.2944, 0.5498, 0.2944, 0.5496, 0.2943, 0.5497, 0.2943, 0.5498, 0.2944, 0.5498, 0.2944, 0.5495, 0.2942, 0.5496, 0.2943, 0.5498, 0.2944, 0.5497, 0.2944, 0.5495, 0.2942, 0.5495, 0.2942, 0.5497, 0.2944, 0.549, 0.2939, 0.5492, 0.2942, 0.5492, 0.2942, 0.549, 0.2939, 0.549, 0.2939, 0.5492, 0.2943, 0.5492, 0.2942, 0.549, 0.2939, 0.5492, 0.2944, 0.5492, 0.2943, 0.5492, 0.2943, 0.5492, 0.2944, 0.5491, 0.2944, 0.5492, 0.2943, 0.5492, 0.2943, 0.5491, 0.2944, 0.5491, 0.2944, 0.5492, 0.2943, 0.5492, 0.2943, 0.5491, 0.2944, 0.5491, 0.2944, 0.5492, 0.2943, 0.5492, 0.2943, 0.5491, 0.2944, 0.549, 0.2944, 0.5492, 0.2943, 0.5492, 0.2943, 0.549, 0.2944, 0.549, 0.2944, 0.5494, 0.2943, 0.5492, 0.2943, 0.549, 0.2944, 0.549, 0.2944, 0.5495, 0.2943, 0.5496, 0.2943, 0.5499, 0.2944, 0.55, 0.2944, 0.5496, 0.2943, 0.5497, 0.2943, 0.5499, 0.2944, 0.5499, 0.2944, 0.5497, 0.2943, 0.5497, 0.2943, 0.5499, 0.2944, 0.5499, 0.2944, 0.5497, 0.2943, 0.5497, 0.2943, 0.5498, 0.2944, 0.5499, 0.2944, 0.5497, 0.2943, 0.5496, 0.2943, 0.5498, 0.2944, 0.5498, 0.2944, 0.5496, 0.2943, 0.5496, 0.2943, 0.5498, 0.2944, 0.5498, 0.2944, 0.5496, 0.2943, 0.5495, 0.2942, 0.549, 0.2939, 0.5498, 0.2944, 0.5495, 0.2942, 0.5495, 0.2942, 0.549, 0.2939, 0.549, 0.2939, 0.5492, 0.2942, 0.5492, 0.2942, 0.5492, 0.2944, 0.549, 0.2939, 0.5492, 0.2942, 0.5492, 0.2943, 0.5492, 0.2944, 0.5492, 0.2944, 0.5492, 0.2943, 0.5492, 0.2943, 0.5491, 0.2944, 0.5492, 0.2944, 0.5492, 0.2943, 0.5492, 0.2943, 0.5491, 0.2944, 0.5491, 0.2944, 0.5492, 0.2943, 0.5492, 0.2943, 0.5491, 0.2944, 0.5491, 0.2944, 0.5492, 0.2943, 0.5493, 0.2943, 0.549, 0.2944, 0.5491, 0.2944, 0.5493, 0.2943, 0.5494, 0.2943, 0.549, 0.2944, 0.549, 0.2944, 0.5494, 0.2943, 0.5495, 0.2943, 0.55, 0.2944, 0.549, 0.2944, 0.5495, 0.2943, 0.5496, 0.2943, 0.5497, 0.2943, 0.5497, 0.2943, 0.5497, 0.2943, 0.5496, 0.2943, 0.5495, 0.2942, 0.5495, 0.2942, 0.5495, 0.2942, 0.5496, 0.2943, 0.5496, 0.2943, 0.5497, 0.2943, 0.5497, 0.2943, 0.5497, 0.2943, 0.5496, 0.2943, 0.5495, 0.2943, 0.5494, 0.2943, 0.5493, 0.2943, 0.5492, 0.2943, 0.5492, 0.2943, 0.5492, 0.2943, 0.5492, 0.2943, 0.5492, 0.2942, 0.5492, 0.2942, 0.5492, 0.2942, 0.5492, 0.2943, 0.5492, 0.2943, 0.5492, 0.2943, 0.5492, 0.2943, 0.5492, 0.2943, 0.5492, 0.2943, 0.5494, 0.2943, 0.5494, 0.2943, 0.5493, 0.2943, 0.5493, 0.2943, 0.5494, 0.2943, 0.5497, 0.2943, 0.5496, 0.2943, 0.5496, 0.2943, 0.5497, 0.2943, 0.5497, 0.2943, 0.5497, 0.2943, 0.5497, 0.2943, 0.5497, 0.2943, 0.5495, 0.2943, 0.5494, 0.2943, 0.5494, 0.2943, 0.5495, 0.2943, 0.5497, 0.2943, 0.5497, 0.2943, 0.5497, 0.2943, 0.5497, 0.2943, 0.5497, 0.2943, 0.5496, 0.2943, 0.5496, 0.2943, 0.5497, 0.2943, 0.5497, 0.2943, 0.5497, 0.2943, 0.5497, 0.2943, 0.5497, 0.2943, 0.5496, 0.2943, 0.5495, 0.2942, 0.5495, 0.2942, 0.5496, 0.2943, 0.5496, 0.2943, 0.5497, 0.2943, 0.5497, 0.2943, 0.5496, 0.2943, 0.5495, 0.2942, 0.5495, 0.2942, 0.5495, 0.2942, 0.5495, 0.2942, 0.5496, 0.2943, 0.5496, 0.2943, 0.5496, 0.2943, 0.5496, 0.2943, 0.5492, 0.2942, 0.5492, 0.2942, 0.5492, 0.2942, 0.5492, 0.2942, 0.5495, 0.2942, 0.5496, 0.2943, 0.5496, 0.2943, 0.5495, 0.2942, 0.5492, 0.2942, 0.5492, 0.2943, 0.5492, 0.2943, 0.5492, 0.2942, 0.5495, 0.2942, 0.5495, 0.2942, 0.5495, 0.2942, 0.5495, 0.2942, 0.5492, 0.2943, 0.5492, 0.2943, 0.5492, 0.2943, 0.5492, 0.2943, 0.5492, 0.2942, 0.5492, 0.2942, 0.5492, 0.2942, 0.5492, 0.2942, 0.5492, 0.2943, 0.5492, 0.2943, 0.5492, 0.2943, 0.5492, 0.2943, 0.5492, 0.2943, 0.5492, 0.2942, 0.5492, 0.2942, 0.5492, 0.2943, 0.5492, 0.2943, 0.5492, 0.2943, 0.5492, 0.2943, 0.5492, 0.2943, 0.5492, 0.2943, 0.5492, 0.2943, 0.5492, 0.2943, 0.5492, 0.2943, 0.5492, 0.2943, 0.5492, 0.2943, 0.5492, 0.2943, 0.5492, 0.2943, 0.5494, 0.2943, 0.5495, 0.2943, 0.5495, 0.2943, 0.5494, 0.2943, 0.5492, 0.2943, 0.5492, 0.2943, 0.5492, 0.2943, 0.5492, 0.2943, 0.5492, 0.2943, 0.5492, 0.2943, 0.5492, 0.2943, 0.5492, 0.2943, 0.5495, 0.2943, 0.5496, 0.2943, 0.5496, 0.2943, 0.5495, 0.2943, 0.5492, 0.2943, 0.5492, 0.2943, 0.5492, 0.2943, 0.5492, 0.2943, 0.5492, 0.2943, 0.5494, 0.2943, 0.5494, 0.2943, 0.5492, 0.2943, 0.5496, 0.2943, 0.5497, 0.2943, 0.5497, 0.2943, 0.5496, 0.2943, 0.5493, 0.2943, 0.5492, 0.2943, 0.5492, 0.2943, 0.5493, 0.2943, 0.5496, 0.2943, 0.5495, 0.2943, 0.5495, 0.2943, 0.5496, 0.2943, 0.3019, 0.4413, 0.3019, 0.4413, 0.3019, 0.4413, 0.3019, 0.4413, 0.3011, 0.4413, 0.3011, 0.4413, 0.3011, 0.4413, 0.3011, 0.4413, 0.3018, 0.4413, 0.3018, 0.4413, 0.3018, 0.4413, 0.3018, 0.4413, 0.3011, 0.4413, 0.301, 0.4413, 0.301, 0.4413, 0.3011, 0.4413, 0.3017, 0.4413, 0.3017, 0.4413, 0.3017, 0.4413, 0.3017, 0.4413, 0.3009, 0.4413, 0.301, 0.4413, 0.301, 0.4413, 0.3009, 0.4413, 0.3012, 0.4413, 0.3012, 0.4413, 0.3012, 0.4413, 0.3012, 0.4413, 0.3018, 0.4413, 0.3019, 0.4413, 0.3019, 0.4413, 0.3018, 0.4413, 0.3018, 0.4413, 0.3018, 0.4413, 0.3018, 0.4413, 0.3018, 0.4413, 0.3011, 0.4413, 0.3011, 0.4413, 0.3011, 0.4413, 0.3011, 0.4413, 0.301, 0.4413, 0.301, 0.4413, 0.301, 0.4413, 0.301, 0.4413, 0.3019, 0.4413, 0.3019, 0.4413, 0.3019, 0.4413, 0.3019, 0.4413, 0.3017, 0.4413, 0.3017, 0.4413, 0.3017, 0.4413, 0.3017, 0.4413, 0.3012, 0.4413, 0.3011, 0.4413, 0.3011, 0.4413, 0.3012, 0.4413, 0.3018, 0.4413, 0.3018, 0.4413, 0.3018, 0.4413, 0.3018, 0.4413, 0.3018, 0.4413, 0.3017, 0.4413, 0.3017, 0.4413, 0.3018, 0.4413, 0.301, 0.4413, 0.3011, 0.4413, 0.3011, 0.4413, 0.301, 0.4413, 0.301, 0.4413, 0.301, 0.4413, 0.301, 0.4413, 0.301, 0.4413, 0.3019, 0.4413, 0.3019, 0.4413, 0.3019, 0.4413, 0.3019, 0.4413, 0.3012, 0.4413, 0.3012, 0.4413, 0.3012, 0.4413, 0.3012, 0.4413, 0.3011, 0.4413, 0.3011, 0.4413, 0.3011, 0.4413, 0.3011, 0.4413, 0.3018, 0.4413, 0.3018, 0.4413, 0.3018, 0.4413, 0.3018, 0.4413, 0.3019, 0.4413, 0.3019, 0.4413, 0.3019, 0.4413, 0.3019, 0.4413, 0.3017, 0.4413, 0.3017, 0.4413, 0.3017, 0.4413, 0.3017, 0.4413, 0.301, 0.4413, 0.301, 0.4413, 0.301, 0.4413, 0.301, 0.4413, 0.301, 0.4413, 0.3009, 0.4413, 0.3009, 0.4413, 0.301, 0.4413, 0.3019, 0.4413, 0.3018, 0.4413, 0.3018, 0.4413, 0.3019, 0.4413, 0.3011, 0.4413, 0.3012, 0.4413, 0.3012, 0.4413, 0.3011, 0.4413, 0.3011, 0.4413, 0.3011, 0.4413, 0.3011, 0.4413, 0.3011, 0.4413, 0.3017, 0.4413, 0.3018, 0.4413, 0.3018, 0.4413, 0.3017, 0.4413, 0.5986, 0.4646, 0.5986, 0.4646, 0.5991, 0.4647, 0.5986, 0.4647, 0.5986, 0.4647, 0.5991, 0.4647, 0.5991, 0.4647, 0.5986, 0.4647, 0.5986, 0.4646, 0.5986, 0.4646, 0.5986, 0.4647, 0.5986, 0.4647, 0.5986, 0.4647, 0.5986, 0.4647, 0.5986, 0.4647, 0.5986, 0.4647, 0.5987, 0.4646, 0.5986, 0.4646, 0.5986, 0.4647, 0.5987, 0.4647, 0.5987, 0.4647, 0.5986, 0.4647, 0.5986, 0.4647, 0.5987, 0.4647, 0.5987, 0.4646, 0.5987, 0.4646, 0.5987, 0.4647, 0.5987, 0.4647, 0.5987, 0.4647, 0.5987, 0.4647, 0.5987, 0.4647, 0.5987, 0.4647, 0.5987, 0.4646, 0.5987, 0.4646, 0.5987, 0.4647, 0.5987, 0.4647, 0.5987, 0.4647, 0.5987, 0.4647, 0.5987, 0.4647, 0.5987, 0.4647, 0.5988, 0.4646, 0.5987, 0.4646, 0.5987, 0.4647, 0.5988, 0.4647, 0.5988, 0.4647, 0.5987, 0.4647, 0.5987, 0.4647, 0.5988, 0.4647, 0.5988, 0.4646, 0.5988, 0.4646, 0.5988, 0.4647, 0.5988, 0.4647, 0.5988, 0.4647, 0.5988, 0.4647, 0.5988, 0.4647, 0.5988, 0.4647, 0.5988, 0.4646, 0.5988, 0.4646, 0.5988, 0.4647, 0.5988, 0.4647, 0.5988, 0.4647, 0.5988, 0.4647, 0.5988, 0.4647, 0.5988, 0.4647, 0.5994, 0.4646, 0.5993, 0.4646, 0.5993, 0.4647, 0.5994, 0.4647, 0.5994, 0.4647, 0.5993, 0.4647, 0.5993, 0.4647, 0.5994, 0.4647, 0.5994, 0.4646, 0.5994, 0.4646, 0.5994, 0.4647, 0.5994, 0.4647, 0.5994, 0.4647, 0.5994, 0.4647, 0.5994, 0.4647, 0.5994, 0.4647, 0.5994, 0.4646, 0.5994, 0.4646, 0.5994, 0.4647, 0.5994, 0.4647, 0.5994, 0.4647, 0.5994, 0.4647, 0.5994, 0.4647, 0.5994, 0.4647, 0.5994, 0.4646, 0.5994, 0.4646, 0.5994, 0.4647, 0.5994, 0.4647, 0.5994, 0.4647, 0.5994, 0.4647, 0.5994, 0.4647, 0.5994, 0.4647, 0.5995, 0.4646, 0.5994, 0.4646, 0.5994, 0.4647, 0.5995, 0.4647, 0.5995, 0.4647, 0.5994, 0.4647, 0.5994, 0.4647, 0.5995, 0.4647, 0.5995, 0.4646, 0.5995, 0.4646, 0.5995, 0.4647, 0.5995, 0.4647, 0.5995, 0.4647, 0.5995, 0.4647, 0.5995, 0.4647, 0.5995, 0.4647, 0.5995, 0.4646, 0.5995, 0.4646, 0.5995, 0.4647, 0.5995, 0.4647, 0.5995, 0.4647, 0.5995, 0.4647, 0.5995, 0.4647, 0.5995, 0.4647, 0.5996, 0.4646, 0.5995, 0.4646, 0.5995, 0.4647, 0.5991, 0.4647, 0.5991, 0.4647, 0.5995, 0.4647, 0.5995, 0.4647, 0.5991, 0.4647, 0.5986, 0.4646, 0.5986, 0.4647, 0.5991, 0.4647, 0.5986, 0.4646, 0.5986, 0.4647, 0.5986, 0.4647, 0.5991, 0.4647, 0.5991, 0.4647, 0.5986, 0.4646, 0.5986, 0.4647, 0.5986, 0.4647, 0.5986, 0.4646, 0.5986, 0.4647, 0.5986, 0.4647, 0.5986, 0.4647, 0.5986, 0.4647, 0.5987, 0.4646, 0.5987, 0.4647, 0.5986, 0.4647, 0.5986, 0.4646, 0.5987, 0.4647, 0.5987, 0.4647, 0.5986, 0.4647, 0.5986, 0.4647, 0.5987, 0.4646, 0.5987, 0.4647, 0.5987, 0.4647, 0.5987, 0.4646, 0.5987, 0.4647, 0.5987, 0.4647, 0.5987, 0.4647, 0.5987, 0.4647, 0.5987, 0.4646, 0.5987, 0.4647, 0.5987, 0.4647, 0.5987, 0.4646, 0.5987, 0.4647, 0.5987, 0.4647, 0.5987, 0.4647, 0.5987, 0.4647, 0.5988, 0.4646, 0.5988, 0.4647, 0.5987, 0.4647, 0.5987, 0.4646, 0.5988, 0.4647, 0.5988, 0.4647, 0.5987, 0.4647, 0.5987, 0.4647, 0.5988, 0.4646, 0.5988, 0.4647, 0.5988, 0.4647, 0.5988, 0.4646, 0.5988, 0.4647, 0.5988, 0.4647, 0.5988, 0.4647, 0.5988, 0.4647, 0.5988, 0.4646, 0.5988, 0.4647, 0.5988, 0.4647, 0.5988, 0.4646, 0.5988, 0.4647, 0.5988, 0.4647, 0.5988, 0.4647, 0.5988, 0.4647, 0.5994, 0.4646, 0.5994, 0.4647, 0.5993, 0.4647, 0.5993, 0.4646, 0.5994, 0.4647, 0.5994, 0.4647, 0.5993, 0.4647, 0.5993, 0.4647, 0.5994, 0.4646, 0.5994, 0.4647, 0.5994, 0.4647, 0.5994, 0.4646, 0.5994, 0.4647, 0.5994, 0.4647, 0.5994, 0.4647, 0.5994, 0.4647, 0.5994, 0.4646, 0.5994, 0.4647, 0.5994, 0.4647, 0.5994, 0.4646, 0.5994, 0.4647, 0.5994, 0.4647, 0.5994, 0.4647, 0.5994, 0.4647, 0.5994, 0.4646, 0.5994, 0.4647, 0.5994, 0.4647, 0.5994, 0.4646, 0.5994, 0.4647, 0.5994, 0.4647, 0.5994, 0.4647, 0.5994, 0.4647, 0.5995, 0.4646, 0.5995, 0.4647, 0.5994, 0.4647, 0.5994, 0.4646, 0.5995, 0.4647, 0.5995, 0.4647, 0.5994, 0.4647, 0.5994, 0.4647, 0.5995, 0.4646, 0.5995, 0.4647, 0.5995, 0.4647, 0.5995, 0.4646, 0.5995, 0.4647, 0.5995, 0.4647, 0.5995, 0.4647, 0.5995, 0.4647, 0.5995, 0.4646, 0.5995, 0.4647, 0.5995, 0.4647, 0.5995, 0.4646, 0.5995, 0.4647, 0.5995, 0.4647, 0.5995, 0.4647, 0.5995, 0.4647, 0.5996, 0.4646, 0.5991, 0.4647, 0.5995, 0.4647, 0.5995, 0.4646, 0.5991, 0.4647, 0.5991, 0.4647, 0.5995, 0.4647, 0.5995, 0.4647])
me_cylinder_002.materials.append(mat_texturematerial)
me_cylinder_002.use_remesh_fix_poles = True
me_cylinder_002.use_remesh_preserve_attributes = False
me_cylinder_002.use_mirror_vertex_groups = False
me_cylinder_002.update()

# ---- objects
ob_cylinder_001 = bpy.data.objects.new('Cylinder.001', me_cylinder_002)

# ---- transforms, parenting, visibility, modifiers, constraints
ob_cylinder_001.location = (0.0, 0.0, -0.729)
ob_cylinder_001.lineart.crease_threshold = 0.0

# ---- collection membership
col_collection.objects.link(ob_cylinder_001)

# ---- scene / render settings (as saved in the file)
scene.frame_start = 1; scene.frame_end = 250; scene.frame_set(1)
scene.render.engine = 'BLENDER_EEVEE_NEXT'
scene.cycles.use_denoising = False
scene.cycles.samples = 128
scene.cycles.sampling_pattern = 'TABULATED_SOBOL'
scene.cycles.use_adaptive_sampling = False
scene.cycles.use_light_tree = False
scene.view_settings.view_transform = 'Filmic'
bpy.context.view_layer.update()

# ---- added for rendering (the .blend has no active camera and no usable light): camera, sun
cam_auto = bpy.data.cameras.new('AutoCamera')
cam_auto.lens = 50.0
cam_auto.sensor_width = 36.0
cam_auto.clip_end = 1000.0
ob_auto_camera = bpy.data.objects.new('AutoCamera', cam_auto)
scene.collection.objects.link(ob_auto_camera)
ob_auto_camera.location = (4.17146, -5.00629, 5.08236)
ob_auto_camera.rotation_euler = (1.09748, -7.21219e-08, 0.694738)
scene.camera = ob_auto_camera
light_auto_sun = bpy.data.lights.new('AutoSun', 'SUN')
light_auto_sun.energy = 3.0
light_auto_sun.angle = 0.0523599
ob_auto_sun = bpy.data.objects.new('AutoSun', light_auto_sun)
scene.collection.objects.link(ob_auto_sun)
ob_auto_sun.rotation_euler = (0.872665, 0.174533, 0.523599)
bpy.context.view_layer.update()
